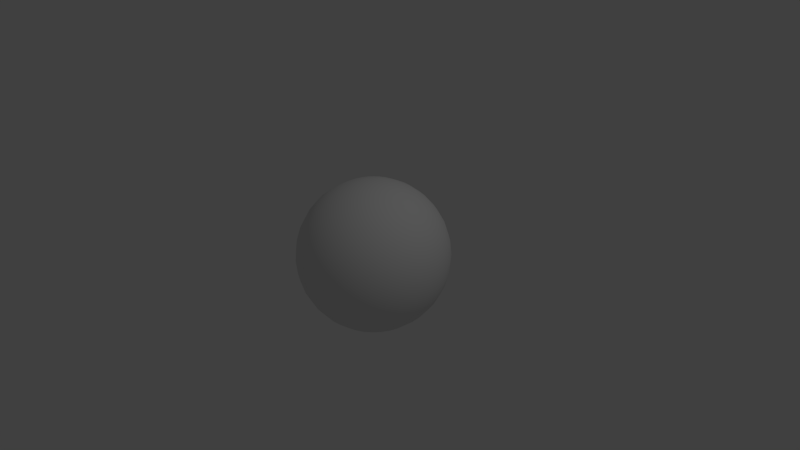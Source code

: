 # Source: mdl_uv_sphere.blend  (saved by Blender 2.69.0; exported with 4.5.12 LTS)
import bpy
from mathutils import Matrix  # noqa: F401  (used for matrix-valued properties, if any)

bpy.ops.wm.read_factory_settings(use_empty=True)
scene = bpy.context.scene
scene.name = 'Scene'

# ---- collections
col_collection_1 = bpy.data.collections.new('Collection 1'); scene.collection.children.link(col_collection_1)

# ---- world
world_world = bpy.data.worlds.new('World'); scene.world = world_world
world_world.color = (0.05088, 0.05088, 0.05088)
world_world.use_sun_shadow = False
world_world.sun_shadow_jitter_overblur = 0.0
world_world.cycles.sampling_method = 'MANUAL'
world_world.cycles.sample_map_resolution = 256

# ---- cameras
cam_camera = bpy.data.cameras.new('Camera')
cam_camera.clip_end = 100.0
cam_camera.lens = 35.0
cam_camera.sensor_width = 32.0
cam_camera.sensor_height = 18.0
cam_camera.ortho_scale = 7.314
cam_camera.dof.focus_distance = 0.0
cam_camera.dof.aperture_fstop = 128.0

# ---- lights
light_lamp = bpy.data.lights.new('Lamp', 'POINT')
light_lamp.transmission_factor = 0.0
light_lamp.cutoff_distance = 30.0
light_lamp.energy = 100.0
light_lamp.shadow_buffer_clip_start = 1.001
light_lamp.shadow_soft_size = 0.1
light_lamp.shadow_maximum_resolution = 0.006
light_lamp.use_absolute_resolution = True
light_lamp.cycles.use_multiple_importance_sampling = False

# ---- meshes
me_sphere = bpy.data.meshes.new('Sphere')
me_sphere.from_pydata([(-0.1951, 0.0, 0.9808), (-0.3827, 0.0, 0.9239), (-0.5556, 0.0, 0.8315), (-0.7071, 0.0, 0.7071), (-0.8315, 0.0, 0.5556), (-0.9239, 0.0, 0.3827), (-0.9808, 0.0, 0.1951), (-1.0, 0.0, 7.55e-08), (-0.9808, 0.0, -0.1951), (-0.9239, 0.0, -0.3827), (-0.8315, 0.0, -0.5556), (-0.7071, 0.0, -0.7071), (-0.5556, 0.0, -0.8315), (-0.3827, 0.0, -0.9239), (-0.1951, 0.0, -0.9808), (-0.1913, 0.03806, 0.9808), (-0.3753, 0.07466, 0.9239), (-0.5449, 0.1084, 0.8315), (-0.6935, 0.1379, 0.7071), (-0.8155, 0.1622, 0.5556), (-0.9061, 0.1802, 0.3827), (-0.9619, 0.1913, 0.1951), (-0.9808, 0.1951, 7.55e-08), (-0.9619, 0.1913, -0.1951), (-0.9061, 0.1802, -0.3827), (-0.8155, 0.1622, -0.5556), (-0.6935, 0.1379, -0.7071), (-0.5449, 0.1084, -0.8315), (-0.3753, 0.07466, -0.9239), (-0.1913, 0.03806, -0.9808), (-0.1802, 0.07466, 0.9808), (-0.3536, 0.1464, 0.9239), (-0.5133, 0.2126, 0.8315), (-0.6533, 0.2706, 0.7071), (-0.7682, 0.3182, 0.5556), (-0.8536, 0.3536, 0.3827), (-0.9061, 0.3753, 0.1951), (-0.9239, 0.3827, 7.55e-08), (-0.9061, 0.3753, -0.1951), (-0.8536, 0.3536, -0.3827), (-0.7682, 0.3182, -0.5556), (-0.6533, 0.2706, -0.7071), (-0.5133, 0.2126, -0.8315), (-0.3536, 0.1464, -0.9239), (-0.1802, 0.07466, -0.9808), (-0.1622, 0.1084, 0.9808), (-0.3182, 0.2126, 0.9239), (-0.4619, 0.3087, 0.8315), (-0.5879, 0.3928, 0.7071), (-0.6913, 0.4619, 0.5556), (-0.7682, 0.5133, 0.3827), (-0.8155, 0.5449, 0.1951), (-0.8315, 0.5556, 7.55e-08), (-0.8155, 0.5449, -0.1951), (-0.7682, 0.5133, -0.3827), (-0.6913, 0.4619, -0.5556), (-0.5879, 0.3928, -0.7071), (-0.4619, 0.3087, -0.8315), (-0.3182, 0.2126, -0.9239), (-0.1622, 0.1084, -0.9808), (-0.1379, 0.1379, 0.9808), (-0.2706, 0.2706, 0.9239), (-0.3928, 0.3928, 0.8315), (-0.5, 0.5, 0.7071), (-0.5879, 0.5879, 0.5556), (-0.6533, 0.6533, 0.3827), (-0.6935, 0.6935, 0.1951), (-0.7071, 0.7071, 7.55e-08), (-0.6935, 0.6935, -0.1951), (-0.6533, 0.6533, -0.3827), (-0.5879, 0.5879, -0.5556), (-0.5, 0.5, -0.7071), (-0.3928, 0.3928, -0.8315), (-0.2706, 0.2706, -0.9239), (-0.1379, 0.1379, -0.9808), (-0.1084, 0.1622, 0.9808), (-0.2126, 0.3182, 0.9239), (-0.3087, 0.4619, 0.8315), (-0.3928, 0.5879, 0.7071), (-0.4619, 0.6913, 0.5556), (-0.5133, 0.7682, 0.3827), (-0.5449, 0.8155, 0.1951), (-0.5556, 0.8315, 7.55e-08), (-0.5449, 0.8155, -0.1951), (-0.5133, 0.7682, -0.3827), (-0.4619, 0.6913, -0.5556), (-0.3928, 0.5879, -0.7071), (-0.3087, 0.4619, -0.8315), (-0.2126, 0.3182, -0.9239), (-0.1084, 0.1622, -0.9808), (-0.07466, 0.1802, 0.9808), (-0.1464, 0.3536, 0.9239), (-0.2126, 0.5133, 0.8315), (-0.2706, 0.6533, 0.7071), (-0.3182, 0.7682, 0.5556), (-0.3536, 0.8536, 0.3827), (-0.3753, 0.9061, 0.1951), (-0.3827, 0.9239, 7.55e-08), (-0.3753, 0.9061, -0.1951), (-0.3536, 0.8536, -0.3827), (-0.3182, 0.7682, -0.5556), (-0.2706, 0.6533, -0.7071), (-0.2126, 0.5133, -0.8315), (-0.1464, 0.3536, -0.9239), (-0.07466, 0.1802, -0.9808), (-0.03806, 0.1913, 0.9808), (-0.07466, 0.3753, 0.9239), (-0.1084, 0.5449, 0.8315), (-0.1379, 0.6935, 0.7071), (-0.1622, 0.8155, 0.5556), (-0.1802, 0.9061, 0.3827), (-0.1913, 0.9619, 0.1951), (-0.1951, 0.9808, 7.55e-08), (-0.1913, 0.9619, -0.1951), (-0.1802, 0.9061, -0.3827), (-0.1622, 0.8155, -0.5556), (-0.1379, 0.6935, -0.7071), (-0.1084, 0.5449, -0.8315), (-0.07466, 0.3753, -0.9239), (-0.03806, 0.1913, -0.9808), (3.266e-07, 0.1951, 0.9808), (3.192e-07, 0.3827, 0.9239), (3.117e-07, 0.5556, 0.8315), (3.192e-07, 0.7071, 0.7071), (3.341e-07, 0.8315, 0.5556), (2.745e-07, 0.9239, 0.3827), (3.937e-07, 0.9808, 0.1951), (3.788e-07, 1.0, 7.55e-08), (3.937e-07, 0.9808, -0.1951), (2.298e-07, 0.9239, -0.3827), (3.341e-07, 0.8315, -0.5556), (3.192e-07, 0.7071, -0.7071), (3.415e-07, 0.5556, -0.8315), (3.043e-07, 0.3827, -0.9239), (3.08e-07, 0.1951, -0.9808), (0.03806, 0.1913, 0.9808), (0.07466, 0.3753, 0.9239), (0.1084, 0.5449, 0.8315), (0.138, 0.6935, 0.7071), (0.1622, 0.8155, 0.5556), (0.1802, 0.9061, 0.3827), (0.1913, 0.9619, 0.1951), (0.1951, 0.9808, 7.55e-08), (0.1913, 0.9619, -0.1951), (0.1802, 0.9061, -0.3827), (0.1622, 0.8155, -0.5556), (0.138, 0.6935, -0.7071), (0.1084, 0.5449, -0.8315), (0.07466, 0.3753, -0.9239), (0.03806, 0.1913, -0.9808), (0.07466, 0.1802, 0.9808), (0.1464, 0.3536, 0.9239), (0.2126, 0.5133, 0.8315), (0.2706, 0.6533, 0.7071), (0.3182, 0.7682, 0.5556), (0.3536, 0.8536, 0.3827), (0.3753, 0.9061, 0.1951), (0.3827, 0.9239, 7.55e-08), (0.3753, 0.9061, -0.1951), (0.3536, 0.8536, -0.3827), (0.3182, 0.7682, -0.5556), (0.2706, 0.6533, -0.7071), (0.2126, 0.5133, -0.8315), (0.1464, 0.3536, -0.9239), (0.07466, 0.1802, -0.9808), (0.1084, 0.1622, 0.9808), (0.2126, 0.3182, 0.9239), (0.3087, 0.4619, 0.8315), (0.3928, 0.5879, 0.7071), (0.4619, 0.6913, 0.5556), (0.5133, 0.7682, 0.3827), (0.5449, 0.8155, 0.1951), (0.5556, 0.8315, 7.55e-08), (0.5449, 0.8155, -0.1951), (0.5133, 0.7682, -0.3827), (0.4619, 0.6913, -0.5556), (0.3928, 0.5879, -0.7071), (0.3087, 0.4619, -0.8315), (0.2126, 0.3182, -0.9239), (0.1084, 0.1622, -0.9808), (0.138, 0.1379, 0.9808), (0.2706, 0.2706, 0.9239), (0.3928, 0.3928, 0.8315), (0.5, 0.5, 0.7071), (0.5879, 0.5879, 0.5556), (0.6533, 0.6533, 0.3827), (0.6935, 0.6935, 0.1951), (0.7071, 0.7071, 7.55e-08), (0.6935, 0.6935, -0.1951), (0.6533, 0.6533, -0.3827), (0.5879, 0.5879, -0.5556), (0.5, 0.5, -0.7071), (0.3928, 0.3928, -0.8315), (0.2706, 0.2706, -0.9239), (0.138, 0.1379, -0.9808), (0.1622, 0.1084, 0.9808), (0.3182, 0.2126, 0.9239), (0.4619, 0.3087, 0.8315), (0.5879, 0.3928, 0.7071), (0.6913, 0.4619, 0.5556), (0.7682, 0.5133, 0.3827), (0.8155, 0.5449, 0.1951), (0.8315, 0.5556, 7.55e-08), (0.8155, 0.5449, -0.1951), (0.7682, 0.5133, -0.3827), (0.6913, 0.4619, -0.5556), (0.5879, 0.3928, -0.7071), (0.4619, 0.3087, -0.8315), (0.3182, 0.2126, -0.9239), (0.1622, 0.1084, -0.9808), (0.1802, 0.07466, 0.9808), (0.3536, 0.1464, 0.9239), (0.5133, 0.2126, 0.8315), (0.6533, 0.2706, 0.7071), (0.7682, 0.3182, 0.5556), (0.8536, 0.3536, 0.3827), (0.9061, 0.3753, 0.1951), (0.9239, 0.3827, 7.55e-08), (0.9061, 0.3753, -0.1951), (0.8536, 0.3536, -0.3827), (0.7682, 0.3182, -0.5556), (0.6533, 0.2706, -0.7071), (0.5133, 0.2126, -0.8315), (0.3536, 0.1464, -0.9239), (0.1802, 0.07466, -0.9808), (0.1913, 0.03806, 0.9808), (0.3753, 0.07466, 0.9239), (0.5449, 0.1084, 0.8315), (0.6935, 0.1379, 0.7071), (0.8155, 0.1622, 0.5556), (0.9061, 0.1802, 0.3827), (0.9619, 0.1913, 0.1951), (0.9808, 0.1951, 7.55e-08), (0.9619, 0.1913, -0.1951), (0.9061, 0.1802, -0.3827), (0.8155, 0.1622, -0.5556), (0.6935, 0.1379, -0.7071), (0.5449, 0.1084, -0.8315), (0.3753, 0.07466, -0.9239), (0.1913, 0.03806, -0.9808), (0.1951, -7.212e-09, 0.9808), (0.3827, 4.122e-08, 0.9239), (0.5556, 2.632e-08, 0.8315), (0.7071, -2.584e-08, 0.7071), (0.8315, -8.544e-08, 0.5556), (0.9239, 6.357e-08, 0.3827), (0.9808, -8.544e-08, 0.1951), (1.0, -1.003e-07, 7.55e-08), (0.9808, -8.544e-08, -0.1951), (0.9239, 6.357e-08, -0.3827), (0.8315, -8.544e-08, -0.5556), (0.7071, -2.584e-08, -0.7071), (0.5556, -1.094e-08, -0.8315), (0.3827, 3.964e-09, -0.9239), (0.1951, 3.964e-09, -0.9808), (0.1913, -0.03806, 0.9808), (0.3753, -0.07466, 0.9239), (0.5449, -0.1084, 0.8315), (0.6935, -0.1379, 0.7071), (0.8155, -0.1622, 0.5556), (0.9061, -0.1802, 0.3827), (0.9619, -0.1913, 0.1951), (0.9808, -0.1951, 7.55e-08), (0.9619, -0.1913, -0.1951), (0.9061, -0.1802, -0.3827), (0.8155, -0.1622, -0.5556), (0.6935, -0.1379, -0.7071), (0.5449, -0.1084, -0.8315), (0.3753, -0.07466, -0.9239), (0.1913, -0.03806, -0.9808), (0.1802, -0.07466, 0.9808), (0.3536, -0.1464, 0.9239), (0.5133, -0.2126, 0.8315), (0.6533, -0.2706, 0.7071), (0.7682, -0.3182, 0.5556), (0.8536, -0.3536, 0.3827), (0.9061, -0.3753, 0.1951), (0.9239, -0.3827, 7.55e-08), (0.9061, -0.3753, -0.1951), (0.8536, -0.3536, -0.3827), (0.7682, -0.3182, -0.5556), (0.6533, -0.2706, -0.7071), (0.5133, -0.2126, -0.8315), (0.3536, -0.1464, -0.9239), (0.1802, -0.07466, -0.9808), (0.1622, -0.1084, 0.9808), (0.3182, -0.2126, 0.9239), (0.4619, -0.3087, 0.8315), (0.5879, -0.3928, 0.7071), (0.6913, -0.4619, 0.5556), (0.7682, -0.5133, 0.3827), (0.8155, -0.5449, 0.1951), (0.8315, -0.5556, 7.55e-08), (0.8155, -0.5449, -0.1951), (0.7682, -0.5133, -0.3827), (0.6913, -0.4619, -0.5556), (0.5879, -0.3928, -0.7071), (0.4619, -0.3087, -0.8315), (0.3182, -0.2126, -0.9239), (0.1622, -0.1084, -0.9808), (0.138, -0.1379, 0.9808), (0.2706, -0.2706, 0.9239), (0.3928, -0.3928, 0.8315), (0.5, -0.5, 0.7071), (0.5879, -0.5879, 0.5556), (0.6533, -0.6533, 0.3827), (0.6935, -0.6935, 0.1951), (0.7071, -0.7071, 7.55e-08), (0.6935, -0.6935, -0.1951), (0.6533, -0.6533, -0.3827), (0.5879, -0.5879, -0.5556), (0.5, -0.5, -0.7071), (0.3928, -0.3928, -0.8315), (0.2706, -0.2706, -0.9239), (0.1379, -0.1379, -0.9808), (0.1084, -0.1622, 0.9808), (0.2126, -0.3182, 0.9239), (0.3087, -0.4619, 0.8315), (0.3928, -0.5879, 0.7071), (0.4619, -0.6913, 0.5556), (0.5133, -0.7682, 0.3827), (0.5449, -0.8155, 0.1951), (0.5556, -0.8315, 7.55e-08), (0.5449, -0.8155, -0.1951), (0.5133, -0.7682, -0.3827), (0.4619, -0.6913, -0.5556), (0.3928, -0.5879, -0.7071), (0.3087, -0.4619, -0.8315), (0.2126, -0.3182, -0.9239), (0.1084, -0.1622, -0.9808), (3.258e-07, 0.0, -1.0), (0.07466, -0.1802, 0.9808), (0.1464, -0.3536, 0.9239), (0.2126, -0.5133, 0.8315), (0.2706, -0.6533, 0.7071), (0.3182, -0.7682, 0.5556), (0.3536, -0.8536, 0.3827), (0.3753, -0.9061, 0.1951), (0.3827, -0.9239, 7.55e-08), (0.3753, -0.9061, -0.1951), (0.3536, -0.8536, -0.3827), (0.3182, -0.7682, -0.5556), (0.2706, -0.6533, -0.7071), (0.2126, -0.5133, -0.8315), (0.1464, -0.3536, -0.9239), (0.07466, -0.1802, -0.9808), (0.03806, -0.1913, 0.9808), (0.07466, -0.3753, 0.9239), (0.1084, -0.5449, 0.8315), (0.1379, -0.6935, 0.7071), (0.1622, -0.8155, 0.5556), (0.1802, -0.9061, 0.3827), (0.1913, -0.9619, 0.1951), (0.1951, -0.9808, 7.55e-08), (0.1913, -0.9619, -0.1951), (0.1802, -0.9061, -0.3827), (0.1622, -0.8155, -0.5556), (0.1379, -0.6935, -0.7071), (0.1084, -0.5449, -0.8315), (0.07466, -0.3753, -0.9239), (0.03806, -0.1913, -0.9808), (3.117e-07, -0.1951, 0.9808), (2.819e-07, -0.3827, 0.9239), (2.819e-07, -0.5556, 0.8315), (1.851e-07, -0.7071, 0.7071), (1.404e-07, -0.8315, 0.5556), (3.192e-07, -0.9239, 0.3827), (9.567e-08, -0.9808, 0.1951), (1.404e-07, -1.0, 7.55e-08), (9.567e-08, -0.9808, -0.1951), (3.192e-07, -0.9239, -0.3827), (1.404e-07, -0.8315, -0.5556), (1.851e-07, -0.7071, -0.7071), (2.596e-07, -0.5556, -0.8315), (2.521e-07, -0.3827, -0.9239), (3.155e-07, -0.1951, -0.9808), (-0.03806, -0.1913, 0.9808), (-0.07466, -0.3753, 0.9239), (-0.1084, -0.5449, 0.8315), (-0.1379, -0.6935, 0.7071), (-0.1622, -0.8155, 0.5556), (-0.1802, -0.9061, 0.3827), (-0.1913, -0.9619, 0.1951), (-0.1951, -0.9808, 7.55e-08), (-0.1913, -0.9619, -0.1951), (-0.1802, -0.9061, -0.3827), (-0.1622, -0.8155, -0.5556), (-0.1379, -0.6935, -0.7071), (-0.1084, -0.5449, -0.8315), (-0.07466, -0.3753, -0.9239), (-0.03806, -0.1913, -0.9808), (-0.07466, -0.1802, 0.9808), (-0.1464, -0.3536, 0.9239), (-0.2126, -0.5133, 0.8315), (-0.2706, -0.6533, 0.7071), (-0.3182, -0.7682, 0.5556), (-0.3536, -0.8536, 0.3827), (-0.3753, -0.9061, 0.1951), (-0.3827, -0.9239, 7.55e-08), (-0.3753, -0.9061, -0.1951), (-0.3536, -0.8536, -0.3827), (-0.3182, -0.7682, -0.5556), (-0.2706, -0.6533, -0.7071), (-0.2126, -0.5133, -0.8315), (-0.1464, -0.3536, -0.9239), (-0.07466, -0.1802, -0.9808), (-0.1084, -0.1622, 0.9808), (-0.2126, -0.3182, 0.9239), (-0.3087, -0.4619, 0.8315), (-0.3928, -0.5879, 0.7071), (-0.4619, -0.6913, 0.5556), (-0.5133, -0.7682, 0.3827), (-0.5449, -0.8155, 0.1951), (-0.5556, -0.8315, 7.55e-08), (-0.5449, -0.8155, -0.1951), (-0.5133, -0.7682, -0.3827), (-0.4619, -0.6913, -0.5556), (-0.3928, -0.5879, -0.7071), (-0.3087, -0.4619, -0.8315), (-0.2126, -0.3182, -0.9239), (-0.1084, -0.1622, -0.9808), (-0.1379, -0.1379, 0.9808), (-0.2706, -0.2706, 0.9239), (-0.3928, -0.3928, 0.8315), (-0.5, -0.5, 0.7071), (-0.5879, -0.5879, 0.5556), (-0.6533, -0.6533, 0.3827), (-0.6935, -0.6935, 0.1951), (-0.7071, -0.7071, 7.55e-08), (-0.6935, -0.6935, -0.1951), (-0.6533, -0.6533, -0.3827), (-0.5879, -0.5879, -0.5556), (-0.5, -0.5, -0.7071), (-0.3928, -0.3928, -0.8315), (-0.2706, -0.2706, -0.9239), (-0.1379, -0.1379, -0.9808), (-0.1622, -0.1084, 0.9808), (-0.3182, -0.2126, 0.9239), (-0.4619, -0.3087, 0.8315), (-0.5879, -0.3928, 0.7071), (-0.6913, -0.4619, 0.5556), (-0.7682, -0.5133, 0.3827), (-0.8155, -0.5449, 0.1951), (-0.8315, -0.5556, 7.55e-08), (-0.8155, -0.5449, -0.1951), (-0.7682, -0.5133, -0.3827), (-0.6913, -0.4619, -0.5556), (-0.5879, -0.3928, -0.7071), (-0.4619, -0.3087, -0.8315), (-0.3182, -0.2126, -0.9239), (-0.1622, -0.1084, -0.9808), (2.48e-08, -1.247e-07, 1.0), (-0.1802, -0.07466, 0.9808), (-0.3536, -0.1464, 0.9239), (-0.5133, -0.2126, 0.8315), (-0.6533, -0.2706, 0.7071), (-0.7682, -0.3182, 0.5556), (-0.8536, -0.3536, 0.3827), (-0.9061, -0.3753, 0.1951), (-0.9239, -0.3827, 7.55e-08), (-0.9061, -0.3753, -0.1951), (-0.8536, -0.3536, -0.3827), (-0.7682, -0.3182, -0.5556), (-0.6533, -0.2706, -0.7071), (-0.5133, -0.2126, -0.8315), (-0.3536, -0.1464, -0.9239), (-0.1802, -0.07466, -0.9808), (-0.1913, -0.03806, 0.9808), (-0.3753, -0.07466, 0.9239), (-0.5449, -0.1084, 0.8315), (-0.6935, -0.1379, 0.7071), (-0.8155, -0.1622, 0.5556), (-0.9061, -0.1802, 0.3827), (-0.9619, -0.1913, 0.1951), (-0.9808, -0.1951, 7.55e-08), (-0.9619, -0.1913, -0.1951), (-0.9061, -0.1802, -0.3827), (-0.8155, -0.1622, -0.5556), (-0.6935, -0.1379, -0.7071), (-0.5449, -0.1084, -0.8315), (-0.3753, -0.07466, -0.9239), (-0.1913, -0.03806, -0.9808)], [], [(10, 9, 25), (8, 7, 23), (6, 5, 21), (4, 3, 18), (2, 1, 16), (13, 12, 27), (11, 10, 25), (9, 8, 23), (7, 6, 21), (5, 4, 20), (3, 2, 18), (14, 13, 28), (1, 0, 16), (12, 11, 26), (20, 19, 35), (18, 17, 32), (29, 28, 43), (16, 15, 30), (27, 26, 41), (25, 24, 39), (23, 22, 37), (21, 20, 35), (19, 18, 33), (17, 16, 31), (28, 27, 42), (26, 25, 40), (24, 23, 38), (22, 21, 36), (35, 34, 50), (33, 32, 47), (44, 43, 59), (31, 30, 45), (42, 41, 56), (40, 39, 54), (38, 37, 52), (36, 35, 50), (34, 33, 49), (32, 31, 46), (43, 42, 57), (41, 40, 55), (39, 38, 53), (37, 36, 51), (50, 49, 65), (48, 47, 62), (59, 58, 73), (46, 45, 61), (57, 56, 71), (55, 54, 69), (53, 52, 68), (51, 50, 65), (49, 48, 63), (47, 46, 62), (58, 57, 72), (56, 55, 70), (54, 53, 69), (52, 51, 66), (65, 64, 80), (63, 62, 77), (74, 73, 88), (61, 60, 75), (72, 71, 86), (70, 69, 84), (68, 67, 83), (66, 65, 80), (64, 63, 78), (62, 61, 77), (73, 72, 87), (71, 70, 85), (69, 68, 84), (67, 66, 81), (80, 79, 95), (78, 77, 92), (89, 88, 103), (76, 75, 91), (87, 86, 101), (85, 84, 99), (83, 82, 98), (81, 80, 95), (79, 78, 93), (77, 76, 92), (88, 87, 102), (86, 85, 100), (84, 83, 99), (82, 81, 96), (95, 94, 110), (93, 92, 108), (104, 103, 118), (91, 90, 106), (102, 101, 117), (100, 99, 114), (98, 97, 112), (96, 95, 110), (94, 93, 108), (92, 91, 107), (103, 102, 118), (101, 100, 115), (99, 98, 114), (97, 96, 112), (110, 109, 125), (108, 107, 123), (119, 118, 133), (106, 105, 120), (117, 116, 131), (115, 114, 129), (113, 112, 127), (111, 110, 125), (109, 108, 123), (107, 106, 122), (118, 117, 133), (116, 115, 130), (114, 113, 129), (112, 111, 127), (125, 124, 140), (123, 122, 137), (134, 133, 148), (121, 120, 136), (132, 131, 146), (130, 129, 144), (128, 127, 142), (126, 125, 140), (124, 123, 138), (122, 121, 137), (133, 132, 148), (131, 130, 145), (129, 128, 144), (127, 126, 141), (140, 139, 155), (138, 137, 153), (149, 148, 163), (136, 135, 151), (147, 146, 161), (145, 144, 159), (143, 142, 158), (141, 140, 155), (139, 138, 154), (137, 136, 152), (148, 147, 162), (146, 145, 161), (144, 143, 159), (142, 141, 157), (155, 154, 170), (153, 152, 168), (164, 163, 178), (151, 150, 166), (162, 161, 176), (160, 159, 174), (158, 157, 172), (156, 155, 170), (154, 153, 168), (152, 151, 166), (163, 162, 177), (161, 160, 176), (159, 158, 174), (157, 156, 171), (170, 169, 185), (168, 167, 183), (179, 178, 193), (166, 165, 181), (177, 176, 191), (175, 174, 189), (173, 172, 187), (171, 170, 185), (169, 168, 183), (167, 166, 182), (178, 177, 192), (176, 175, 191), (174, 173, 189), (172, 171, 186), (185, 184, 200), (183, 182, 197), (194, 193, 208), (181, 180, 196), (192, 191, 206), (190, 189, 204), (188, 187, 202), (186, 185, 200), (184, 183, 198), (182, 181, 197), (193, 192, 207), (191, 190, 205), (189, 188, 204), (187, 186, 201), (200, 199, 215), (198, 197, 213), (209, 208, 223), (196, 195, 211), (207, 206, 221), (205, 204, 219), (203, 202, 218), (201, 200, 215), (199, 198, 214), (197, 196, 211), (208, 207, 222), (206, 205, 220), (204, 203, 219), (202, 201, 216), (215, 214, 230), (213, 212, 227), (224, 223, 239), (211, 210, 225), (222, 221, 236), (220, 219, 234), (218, 217, 232), (216, 215, 230), (214, 213, 228), (212, 211, 226), (223, 222, 237), (221, 220, 235), (219, 218, 234), (217, 216, 231), (230, 229, 245), (228, 227, 242), (239, 238, 253), (226, 225, 241), (237, 236, 251), (235, 234, 249), (233, 232, 247), (231, 230, 245), (229, 228, 243), (227, 226, 241), (238, 237, 252), (236, 235, 250), (234, 233, 249), (232, 231, 246), (245, 244, 260), (243, 242, 257), (254, 253, 268), (241, 240, 256), (252, 251, 267), (250, 249, 264), (248, 247, 263), (246, 245, 260), (244, 243, 258), (242, 241, 257), (253, 252, 267), (251, 250, 266), (249, 248, 264), (247, 246, 261), (260, 259, 275), (258, 257, 272), (269, 268, 283), (256, 255, 271), (267, 266, 281), (265, 264, 279), (263, 262, 278), (261, 260, 275), (259, 258, 273), (257, 256, 272), (268, 267, 282), (266, 265, 281), (264, 263, 279), (262, 261, 277), (275, 274, 290), (273, 272, 287), (284, 283, 298), (271, 270, 286), (282, 281, 297), (280, 279, 294), (278, 277, 293), (276, 275, 290), (274, 273, 288), (272, 271, 286), (283, 282, 297), (281, 280, 296), (279, 278, 294), (277, 276, 292), (290, 289, 305), (288, 287, 302), (299, 298, 313), (286, 285, 300), (297, 296, 311), (295, 294, 309), (293, 292, 307), (291, 290, 305), (289, 288, 303), (287, 286, 302), (298, 297, 312), (296, 295, 311), (294, 293, 309), (292, 291, 306), (305, 304, 320), (303, 302, 317), (314, 313, 329), (301, 300, 316), (312, 311, 326), (310, 309, 324), (308, 307, 322), (306, 305, 320), (304, 303, 318), (302, 301, 317), (313, 312, 327), (311, 310, 326), (309, 308, 324), (307, 306, 321), (320, 319, 336), (318, 317, 333), (329, 328, 344), (316, 315, 331), (327, 326, 342), (325, 324, 340), (323, 322, 338), (321, 320, 336), (319, 318, 334), (317, 316, 333), (328, 327, 343), (326, 325, 342), (324, 323, 340), (322, 321, 338), (336, 335, 351), (334, 333, 348), (345, 344, 360), (332, 331, 347), (343, 342, 358), (341, 340, 355), (339, 338, 353), (337, 336, 351), (335, 334, 349), (333, 332, 348), (344, 343, 358), (342, 341, 357), (340, 339, 355), (338, 337, 353), (351, 350, 366), (349, 348, 363), (360, 359, 374), (347, 346, 361), (358, 357, 373), (356, 355, 370), (354, 353, 368), (352, 351, 366), (350, 349, 364), (348, 347, 363), (359, 358, 373), (357, 356, 371), (355, 354, 370), (353, 352, 368), (366, 365, 381), (364, 363, 378), (375, 374, 390), (362, 361, 376), (373, 372, 388), (371, 370, 385), (369, 368, 383), (367, 366, 381), (365, 364, 379), (363, 362, 378), (374, 373, 388), (372, 371, 386), (370, 369, 385), (368, 367, 383), (381, 380, 396), (379, 378, 394), (390, 389, 404), (377, 376, 391), (388, 387, 402), (386, 385, 400), (384, 383, 398), (382, 381, 396), (380, 379, 394), (378, 377, 393), (389, 388, 403), (387, 386, 401), (385, 384, 400), (383, 382, 398), (396, 395, 411), (394, 393, 409), (405, 404, 420), (392, 391, 406), (403, 402, 418), (401, 400, 415), (399, 398, 413), (397, 396, 411), (395, 394, 409), (393, 392, 407), (404, 403, 418), (402, 401, 417), (400, 399, 415), (398, 397, 412), (411, 410, 426), (409, 408, 423), (420, 419, 434), (407, 406, 421), (418, 417, 433), (416, 415, 430), (414, 413, 428), (412, 411, 426), (410, 409, 424), (408, 407, 422), (419, 418, 433), (417, 416, 432), (415, 414, 430), (413, 412, 428), (426, 425, 441), (424, 423, 438), (435, 434, 449), (422, 421, 437), (433, 432, 447), (431, 430, 445), (429, 428, 443), (427, 426, 441), (425, 424, 439), (423, 422, 438), (434, 433, 448), (432, 431, 447), (430, 429, 445), (428, 427, 442), (441, 440, 457), (439, 438, 454), (450, 449, 466), (437, 436, 452), (448, 447, 463), (446, 445, 461), (444, 443, 459), (442, 441, 457), (440, 439, 455), (438, 437, 454), (449, 448, 464), (447, 446, 463), (445, 444, 461), (443, 442, 459), (457, 456, 472), (455, 454, 469), (466, 465, 480), (453, 452, 468), (464, 463, 478), (462, 461, 476), (460, 459, 474), (458, 457, 472), (456, 455, 470), (454, 453, 468), (465, 464, 479), (463, 462, 478), (461, 460, 476), (459, 458, 473), (330, 14, 29), (0, 451, 15), (330, 29, 44), (15, 451, 30), (330, 44, 59), (30, 451, 45), (330, 59, 74), (45, 451, 60), (330, 74, 89), (60, 451, 75), (330, 89, 104), (75, 451, 90), (330, 104, 119), (90, 451, 105), (330, 119, 134), (105, 451, 120), (330, 134, 149), (120, 451, 135), (330, 149, 164), (135, 451, 150), (330, 164, 179), (150, 451, 165), (330, 179, 194), (165, 451, 180), (330, 194, 209), (180, 451, 195), (330, 209, 224), (195, 451, 210), (330, 224, 239), (210, 451, 225), (330, 239, 254), (225, 451, 240), (330, 254, 269), (240, 451, 255), (330, 269, 284), (255, 451, 270), (330, 284, 299), (270, 451, 285), (330, 299, 314), (285, 451, 300), (330, 314, 329), (300, 451, 315), (330, 329, 345), (315, 451, 331), (330, 345, 360), (331, 451, 346), (330, 360, 375), (346, 451, 361), (330, 375, 390), (361, 451, 376), (330, 390, 405), (376, 451, 391), (330, 405, 420), (391, 451, 406), (330, 420, 435), (406, 451, 421), (330, 435, 450), (421, 451, 436), (330, 450, 466), (436, 451, 452), (330, 466, 481), (452, 451, 467), (472, 471, 4), (470, 469, 2), (481, 480, 14), (468, 467, 0), (479, 478, 12), (477, 476, 10), (475, 474, 7), (473, 472, 5), (471, 470, 3), (330, 481, 14), (469, 468, 1), (480, 479, 13), (467, 451, 0), (478, 477, 11), (476, 475, 9), (474, 473, 6), (165, 180, 181), (106, 121, 122), (94, 109, 110), (19, 4, 18), (17, 2, 16), (28, 13, 27), (26, 11, 25), (24, 9, 23), (22, 7, 21), (261, 276, 277), (167, 182, 183), (29, 14, 28), (33, 48, 49), (27, 12, 26), (180, 195, 196), (33, 18, 32), (44, 29, 43), (31, 16, 30), (42, 27, 41), (40, 25, 39), (38, 23, 37), (36, 21, 35), (34, 19, 33), (32, 17, 31), (43, 28, 42), (41, 26, 40), (39, 24, 38), (37, 22, 36), (316, 332, 333), (48, 33, 47), (270, 285, 286), (46, 31, 45), (57, 42, 56), (55, 40, 54), (53, 38, 52), (51, 36, 50), (142, 157, 158), (47, 32, 46), (58, 43, 57), (56, 41, 55), (54, 39, 53), (52, 37, 51), (250, 265, 266), (63, 48, 62), (74, 59, 73), (276, 291, 292), (72, 57, 71), (70, 55, 69), (2, 17, 18), (66, 51, 65), (64, 49, 63), (135, 150, 151), (73, 58, 72), (71, 56, 70), (402, 417, 418), (67, 52, 66), (247, 262, 263), (78, 63, 77), (89, 74, 88), (76, 61, 75), (87, 72, 86), (85, 70, 84), (197, 212, 213), (81, 66, 80), (79, 64, 78), (281, 296, 297), (88, 73, 87), (86, 71, 85), (141, 156, 157), (82, 67, 81), (139, 154, 155), (93, 78, 92), (104, 89, 103), (301, 316, 317), (102, 87, 101), (100, 85, 99), (34, 49, 50), (96, 81, 95), (94, 79, 93), (332, 347, 348), (103, 88, 102), (101, 86, 100), (83, 98, 99), (97, 82, 96), (446, 462, 463), (145, 160, 161), (119, 104, 118), (256, 271, 272), (416, 431, 432), (115, 100, 114), (113, 98, 112), (111, 96, 110), (109, 94, 108), (421, 436, 437), (393, 408, 409), (116, 101, 115), (98, 113, 114), (7, 22, 23), (462, 477, 478), (4, 19, 20), (134, 119, 133), (121, 106, 120), (132, 117, 131), (130, 115, 129), (128, 113, 127), (126, 111, 125), (124, 109, 123), (241, 256, 257), (111, 126, 127), (131, 116, 130), (113, 128, 129), (64, 79, 80), (295, 310, 311), (138, 123, 137), (149, 134, 148), (344, 359, 360), (147, 132, 146), (145, 130, 144), (143, 128, 142), (141, 126, 140), (139, 124, 138), (132, 147, 148), (61, 76, 77), (146, 131, 145), (128, 143, 144), (142, 127, 141), (280, 295, 296), (82, 97, 98), (164, 149, 163), (181, 196, 197), (162, 147, 161), (160, 145, 159), (91, 106, 107), (156, 141, 155), (102, 117, 118), (321, 337, 338), (163, 148, 162), (362, 377, 378), (143, 158, 159), (367, 382, 383), (154, 169, 170), (0, 15, 16), (179, 164, 178), (90, 105, 106), (177, 162, 176), (175, 160, 174), (173, 158, 172), (171, 156, 170), (169, 154, 168), (167, 152, 166), (178, 163, 177), (79, 94, 95), (158, 173, 174), (172, 157, 171), (169, 184, 185), (240, 255, 256), (194, 179, 193), (195, 210, 211), (192, 177, 191), (190, 175, 189), (188, 173, 187), (186, 171, 185), (184, 169, 183), (404, 419, 420), (193, 178, 192), (152, 167, 168), (173, 188, 189), (187, 172, 186), (184, 199, 200), (198, 183, 197), (209, 194, 208), (422, 437, 438), (207, 192, 206), (205, 190, 204), (203, 188, 202), (201, 186, 200), (199, 184, 198), (138, 153, 154), (208, 193, 207), (206, 191, 205), (188, 203, 204), (202, 187, 201), (199, 214, 215), (251, 266, 267), (224, 209, 223), (286, 301, 302), (222, 207, 221), (220, 205, 219), (262, 277, 278), (216, 201, 215), (9, 24, 25), (212, 197, 211), (223, 208, 222), (221, 206, 220), (203, 218, 219), (217, 202, 216), (214, 229, 230), (228, 213, 227), (331, 346, 347), (226, 211, 225), (237, 222, 236), (235, 220, 234), (233, 218, 232), (231, 216, 230), (229, 214, 228), (227, 212, 226), (238, 223, 237), (236, 221, 235), (218, 233, 234), (232, 217, 231), (229, 244, 245), (243, 228, 242), (254, 239, 253), (96, 111, 112), (252, 237, 251), (250, 235, 249), (248, 233, 247), (246, 231, 245), (244, 229, 243), (242, 227, 241), (253, 238, 252), (251, 236, 250), (233, 248, 249), (247, 232, 246), (244, 259, 260), (258, 243, 257), (269, 254, 268), (46, 61, 62), (225, 240, 241), (265, 250, 264), (67, 82, 83), (261, 246, 260), (259, 244, 258), (442, 458, 459), (268, 253, 267), (124, 139, 140), (248, 263, 264), (262, 247, 261), (259, 274, 275), (273, 258, 272), (284, 269, 283), (382, 397, 398), (282, 267, 281), (280, 265, 279), (49, 64, 65), (276, 261, 275), (274, 259, 273), (117, 132, 133), (283, 268, 282), (325, 341, 342), (263, 278, 279), (265, 280, 281), (274, 289, 290), (288, 273, 287), (299, 284, 298), (313, 328, 329), (342, 357, 358), (295, 280, 294), (45, 60, 61), (291, 276, 290), (289, 274, 288), (287, 272, 286), (298, 283, 297), (53, 68, 69), (278, 293, 294), (52, 67, 68), (289, 304, 305), (303, 288, 302), (314, 299, 313), (301, 286, 300), (312, 297, 311), (310, 295, 309), (308, 293, 307), (306, 291, 305), (304, 289, 303), (121, 136, 137), (313, 298, 312), (107, 122, 123), (293, 308, 309), (307, 292, 306), (304, 319, 320), (318, 303, 317), (300, 315, 316), (120, 135, 136), (327, 312, 326), (325, 310, 324), (323, 308, 322), (321, 306, 320), (319, 304, 318), (166, 181, 182), (328, 313, 327), (352, 367, 368), (308, 323, 324), (322, 307, 321), (319, 335, 336), (334, 318, 333), (345, 329, 344), (332, 316, 331), (343, 327, 342), (341, 325, 340), (339, 323, 338), (337, 321, 336), (335, 319, 334), (310, 325, 326), (344, 328, 343), (137, 152, 153), (323, 339, 340), (75, 90, 91), (335, 350, 351), (349, 334, 348), (223, 238, 239), (374, 389, 390), (150, 165, 166), (356, 341, 355), (354, 339, 353), (352, 337, 351), (350, 335, 349), (136, 151, 152), (359, 344, 358), (175, 190, 191), (339, 354, 355), (68, 83, 84), (350, 365, 366), (364, 349, 363), (375, 360, 374), (362, 347, 361), (341, 356, 357), (371, 356, 370), (369, 354, 368), (367, 352, 366), (365, 350, 364), (76, 91, 92), (374, 359, 373), (372, 357, 371), (354, 369, 370), (337, 352, 353), (365, 380, 381), (379, 364, 378), (452, 467, 468), (377, 362, 376), (101, 116, 117), (386, 371, 385), (384, 369, 383), (382, 367, 381), (380, 365, 379), (357, 372, 373), (389, 374, 388), (387, 372, 386), (369, 384, 385), (372, 387, 388), (380, 395, 396), (437, 453, 454), (405, 390, 404), (392, 377, 391), (403, 388, 402), (401, 386, 400), (399, 384, 398), (397, 382, 396), (395, 380, 394), (347, 362, 363), (404, 389, 403), (402, 387, 401), (384, 399, 400), (378, 393, 394), (395, 410, 411), (92, 107, 108), (401, 416, 417), (407, 392, 406), (5, 20, 21), (416, 401, 415), (414, 399, 413), (412, 397, 411), (410, 395, 409), (408, 393, 407), (419, 404, 418), (277, 292, 293), (399, 414, 415), (413, 398, 412), (410, 425, 426), (424, 409, 423), (435, 420, 434), (422, 407, 421), (255, 270, 271), (431, 416, 430), (429, 414, 428), (427, 412, 426), (425, 410, 424), (423, 408, 422), (434, 419, 433), (431, 446, 447), (414, 429, 430), (417, 432, 433), (425, 440, 441), (439, 424, 438), (450, 435, 449), (449, 465, 466), (448, 433, 447), (446, 431, 445), (444, 429, 443), (442, 427, 441), (440, 425, 439), (412, 427, 428), (449, 434, 448), (109, 124, 125), (429, 444, 445), (443, 428, 442), (440, 456, 457), (455, 439, 454), (43, 58, 59), (453, 437, 452), (464, 448, 463), (462, 446, 461), (460, 444, 459), (458, 442, 457), (456, 440, 455), (377, 392, 393), (465, 449, 464), (202, 217, 218), (444, 460, 461), (19, 34, 35), (456, 471, 472), (470, 455, 469), (481, 466, 480), (479, 464, 478), (477, 462, 476), (475, 460, 474), (473, 458, 472), (471, 456, 470), (469, 454, 468), (480, 465, 479), (198, 213, 214), (460, 475, 476), (474, 459, 473), (5, 472, 4), (3, 470, 2), (480, 13, 14), (1, 468, 0), (478, 11, 12), (476, 9, 10), (8, 475, 7), (6, 473, 5), (4, 471, 3), (2, 469, 1), (479, 12, 13), (477, 10, 11), (475, 8, 9), (7, 474, 6), (160, 175, 176)])
me_sphere.polygons.foreach_set('use_smooth', [True] * 960)
_uv = me_sphere.uv_layers.new(name='UVMap')
_uv.uv.foreach_set('vector', [0.05489, 0.4478, 0.06099, 0.5091, 0.02894, 0.4559, 0.06716, 0.5704, 0.07389, 0.6316, 0.03602, 0.5801, 0.08187, 0.6925, 0.09231, 0.753, 0.04478, 0.7041, 0.1078, 0.8124, 0.135, 0.8694, 0.08065, 0.8875, 0.196, 0.9185, 0.3339, 0.9373, 0.3565, 0.9601, 0.03134, 0.2649, 0.04087, 0.3256, 0.02099, 0.3317, 0.04839, 0.3866, 0.05489, 0.4478, 0.02894, 0.4559, 0.06099, 0.5091, 0.06716, 0.5704, 0.03602, 0.5801, 0.07389, 0.6316, 0.08187, 0.6925, 0.04478, 0.7041, 0.09231, 0.753, 0.1078, 0.8124, 0.05122, 0.7659, 0.135, 0.8694, 0.196, 0.9185, 0.08065, 0.8875, 0.01778, 0.2051, 0.03134, 0.2649, 0.01564, 0.2698, 0.3339, 0.9373, 0.4485, 0.9055, 0.3565, 0.9601, 0.04087, 0.3256, 0.04839, 0.3866, 0.02523, 0.3938, 0.05122, 0.7659, 0.06122, 0.8272, 0.007907, 0.7718, 0.08065, 0.8875, 0.1382, 0.9432, 0.03418, 0.9587, 1.0, 0.2082, 1.0, 0.2698, 0.9998, 0.272, 0.3565, 0.9601, 0.4666, 0.9121, 0.4886, 0.9152, 0.02099, 0.3317, 0.02523, 0.3938, 0.001965, 0.397, 0.02894, 0.4559, 0.03244, 0.518, 0.003585, 0.5219, 0.03602, 0.5801, 0.03999, 0.6421, 0.005301, 0.6469, 0.04478, 0.7041, 0.05122, 0.7659, 0.007907, 0.7718, 0.06122, 0.8272, 0.08065, 0.8875, 0.01522, 0.8966, 0.1382, 0.9432, 0.3565, 0.9601, 0.4477, 0.9766, 1.0, 0.2698, 1.0, 0.3317, 1.0, 0.3345, 0.02523, 0.3938, 0.02894, 0.4559, 0.002796, 0.4595, 0.03244, 0.518, 0.03602, 0.5801, 0.004397, 0.5844, 0.03999, 0.6421, 0.04478, 0.7041, 0.006404, 0.7094, 1.0, 0.7718, 1.0, 0.8343, 0.964, 0.7702, 1.0, 0.8966, 1.0, 0.9587, 0.905, 0.9539, 0.9981, 0.2096, 0.9998, 0.272, 0.9882, 0.2092, 0.4477, 0.9766, 0.4886, 0.9152, 0.5116, 0.9143, 1.0, 0.3345, 1.0, 0.397, 0.9787, 0.3961, 1.0, 0.4595, 1.0, 0.5219, 0.9747, 0.5209, 1.0, 0.5844, 1.0, 0.6469, 0.9704, 0.6456, 1.0, 0.7094, 1.0, 0.7718, 0.964, 0.7702, 1.0, 0.8343, 1.0, 0.8966, 0.9582, 0.8323, 1.0, 0.9587, 0.4477, 0.9766, 0.5959, 0.9712, 0.9998, 0.272, 1.0, 0.3345, 0.981, 0.3338, 1.0, 0.397, 1.0, 0.4595, 0.9766, 0.4585, 1.0, 0.5219, 1.0, 0.5844, 0.9727, 0.5832, 1.0, 0.6469, 1.0, 0.7094, 0.9677, 0.7079, 0.964, 0.7702, 0.9582, 0.8323, 0.9215, 0.7612, 0.9465, 0.8941, 0.905, 0.9539, 0.8238, 0.9333, 0.9882, 0.2092, 0.984, 0.2714, 0.9682, 0.2681, 0.5959, 0.9712, 0.5116, 0.9143, 0.6478, 0.9507, 0.981, 0.3338, 0.9787, 0.3961, 0.9554, 0.3912, 0.9766, 0.4585, 0.9747, 0.5209, 0.9459, 0.5148, 0.9727, 0.5832, 0.9704, 0.6456, 0.9412, 0.5766, 0.9677, 0.7079, 0.964, 0.7702, 0.9215, 0.7612, 0.9582, 0.8323, 0.9465, 0.8941, 0.8853, 0.8807, 0.905, 0.9539, 0.5959, 0.9712, 0.8238, 0.9333, 0.984, 0.2714, 0.981, 0.3338, 0.9611, 0.3295, 0.9787, 0.3961, 0.9766, 0.4585, 0.9505, 0.453, 0.9747, 0.5209, 0.9727, 0.5832, 0.9459, 0.5148, 0.9704, 0.6456, 0.9677, 0.7079, 0.9298, 0.6999, 0.9215, 0.7612, 0.9089, 0.8218, 0.8817, 0.7457, 0.8853, 0.8807, 0.8238, 0.9333, 0.7773, 0.907, 0.9783, 0.2071, 0.9682, 0.2681, 0.9526, 0.262, 0.6478, 0.9507, 0.5322, 0.9096, 0.5482, 0.9018, 0.9611, 0.3295, 0.9554, 0.3912, 0.9324, 0.3824, 0.9505, 0.453, 0.9459, 0.5148, 0.9175, 0.504, 0.9412, 0.5766, 0.936, 0.6383, 0.9104, 0.5648, 0.9298, 0.6999, 0.9215, 0.7612, 0.8817, 0.7457, 0.9089, 0.8218, 0.8853, 0.8807, 0.8359, 0.8598, 0.8238, 0.9333, 0.6478, 0.9507, 0.7773, 0.907, 0.9682, 0.2681, 0.9611, 0.3295, 0.9413, 0.3219, 0.9554, 0.3912, 0.9505, 0.453, 0.9247, 0.4431, 0.9459, 0.5148, 0.9412, 0.5766, 0.9175, 0.504, 0.936, 0.6383, 0.9298, 0.6999, 0.8934, 0.6859, 0.8817, 0.7457, 0.8646, 0.8042, 0.8451, 0.7252, 0.8359, 0.8598, 0.7773, 0.907, 0.7453, 0.8793, 0.9687, 0.2033, 0.9526, 0.262, 0.9372, 0.2534, 0.659, 0.9272, 0.5482, 0.9018, 0.6576, 0.9033, 0.9413, 0.3219, 0.9324, 0.3824, 0.9095, 0.3698, 0.9247, 0.4431, 0.9175, 0.504, 0.8897, 0.4888, 0.9104, 0.5648, 0.9026, 0.6255, 0.8803, 0.5485, 0.8934, 0.6859, 0.8817, 0.7457, 0.8451, 0.7252, 0.8646, 0.8042, 0.8359, 0.8598, 0.7964, 0.8347, 0.7773, 0.907, 0.659, 0.9272, 0.7453, 0.8793, 0.9526, 0.262, 0.9413, 0.3219, 0.9216, 0.311, 0.9324, 0.3824, 0.9247, 0.4431, 0.8992, 0.4292, 0.9175, 0.504, 0.9104, 0.5648, 0.8897, 0.4888, 0.9026, 0.6255, 0.8934, 0.6859, 0.8591, 0.667, 0.8451, 0.7252, 0.8259, 0.7817, 0.8116, 0.701, 0.7964, 0.8347, 0.7453, 0.8793, 0.7636, 0.8075, 0.9594, 0.1979, 0.9372, 0.2534, 0.9222, 0.2422, 0.6576, 0.9033, 0.559, 0.8918, 0.6509, 0.8798, 0.9216, 0.311, 0.9095, 0.3698, 0.9022, 0.2971, 0.8992, 0.4292, 0.8897, 0.4888, 0.8624, 0.4698, 0.8803, 0.5485, 0.8704, 0.6079, 0.8397, 0.5865, 0.8591, 0.667, 0.8451, 0.7252, 0.8116, 0.701, 0.8259, 0.7817, 0.7964, 0.8347, 0.7636, 0.8075, 0.7453, 0.8793, 0.6576, 0.9033, 0.7198, 0.8516, 0.9372, 0.2534, 0.9216, 0.311, 0.9222, 0.2422, 0.9095, 0.3698, 0.8992, 0.4292, 0.8739, 0.4116, 0.8897, 0.4888, 0.8803, 0.5485, 0.8624, 0.4698, 0.8704, 0.6079, 0.8591, 0.667, 0.8397, 0.5865, 0.8116, 0.701, 0.7918, 0.756, 0.7807, 0.6746, 0.7636, 0.8075, 0.7198, 0.8516, 0.7351, 0.7797, 0.9507, 0.1909, 0.9222, 0.2422, 0.9075, 0.2287, 0.6509, 0.8798, 0.565, 0.8804, 0.5673, 0.8683, 0.9022, 0.2971, 0.8868, 0.3539, 0.8642, 0.3348, 0.8739, 0.4116, 0.8624, 0.4698, 0.8355, 0.4477, 0.8512, 0.5282, 0.8397, 0.5865, 0.8101, 0.562, 0.8269, 0.6442, 0.8116, 0.701, 0.7807, 0.6746, 0.7918, 0.756, 0.7636, 0.8075, 0.7351, 0.7797, 0.7198, 0.8516, 0.6509, 0.8798, 0.6975, 0.8245, 0.9222, 0.2422, 0.9022, 0.2971, 0.9075, 0.2287, 0.8868, 0.3539, 0.8739, 0.4116, 0.8489, 0.3908, 0.8624, 0.4698, 0.8512, 0.5282, 0.8355, 0.4477, 0.8397, 0.5865, 0.8269, 0.6442, 0.8101, 0.562, 0.7807, 0.6746, 0.7612, 0.7287, 0.7517, 0.647, 0.7351, 0.7797, 0.6975, 0.8245, 0.6769, 0.7985, 0.9428, 0.1825, 0.9075, 0.2287, 0.8934, 0.2131, 0.6415, 0.8572, 0.5673, 0.8683, 0.6303, 0.8356, 0.8829, 0.2803, 0.8642, 0.3348, 0.8416, 0.3131, 0.8489, 0.3908, 0.8355, 0.4477, 0.8088, 0.423, 0.8228, 0.5049, 0.8101, 0.562, 0.7814, 0.5356, 0.7964, 0.6188, 0.7807, 0.6746, 0.7517, 0.647, 0.7612, 0.7287, 0.7351, 0.7797, 0.7094, 0.7521, 0.6975, 0.8245, 0.6415, 0.8572, 0.6769, 0.7985, 0.9075, 0.2287, 0.8829, 0.2803, 0.8934, 0.2131, 0.8642, 0.3348, 0.8489, 0.3908, 0.8239, 0.3674, 0.8355, 0.4477, 0.8228, 0.5049, 0.8088, 0.423, 0.8101, 0.562, 0.7964, 0.6188, 0.7673, 0.5917, 0.7517, 0.647, 0.7331, 0.7009, 0.724, 0.6192, 0.7094, 0.7521, 0.6769, 0.7985, 0.6852, 0.7255, 0.9357, 0.1729, 0.8934, 0.2131, 0.8799, 0.1955, 0.6303, 0.8356, 0.5665, 0.8561, 0.6181, 0.8154, 0.8637, 0.261, 0.8416, 0.3131, 0.8187, 0.2891, 0.8239, 0.3674, 0.8088, 0.423, 0.7821, 0.3966, 0.795, 0.4792, 0.7814, 0.5356, 0.7673, 0.4521, 0.7673, 0.5917, 0.7517, 0.647, 0.724, 0.6192, 0.7331, 0.7009, 0.7094, 0.7521, 0.7066, 0.6734, 0.6769, 0.7985, 0.6303, 0.8356, 0.6572, 0.7739, 0.8934, 0.2131, 0.8637, 0.261, 0.8445, 0.2394, 0.8416, 0.3131, 0.8239, 0.3674, 0.8187, 0.2891, 0.8088, 0.423, 0.795, 0.4792, 0.7821, 0.3966, 0.7814, 0.5356, 0.7673, 0.5917, 0.7533, 0.508, 0.724, 0.6192, 0.7066, 0.6734, 0.697, 0.592, 0.6852, 0.7255, 0.6572, 0.7739, 0.662, 0.7004, 0.9299, 0.1622, 0.8799, 0.1955, 0.8671, 0.1762, 0.6181, 0.8154, 0.5633, 0.8443, 0.605, 0.7968, 0.8445, 0.2394, 0.8187, 0.2891, 0.7952, 0.2633, 0.7987, 0.342, 0.7821, 0.3966, 0.7549, 0.369, 0.7673, 0.4521, 0.7533, 0.508, 0.7253, 0.4802, 0.7392, 0.5639, 0.724, 0.6192, 0.697, 0.592, 0.7066, 0.6734, 0.6852, 0.7255, 0.662, 0.7004, 0.6572, 0.7739, 0.6181, 0.8154, 0.605, 0.7968, 0.8799, 0.1955, 0.8445, 0.2394, 0.8251, 0.2159, 0.8187, 0.2891, 0.7987, 0.342, 0.7952, 0.2633, 0.7821, 0.3966, 0.7673, 0.4521, 0.7549, 0.369, 0.7533, 0.508, 0.7392, 0.5639, 0.7115, 0.5362, 0.697, 0.592, 0.681, 0.647, 0.6704, 0.5662, 0.662, 0.7004, 0.6379, 0.7511, 0.6393, 0.6774, 0.9256, 0.1507, 0.8671, 0.1762, 0.8553, 0.1554, 0.605, 0.7968, 0.5583, 0.8331, 0.5912, 0.78, 0.8251, 0.2159, 0.7952, 0.2633, 0.7705, 0.2363, 0.7728, 0.315, 0.7549, 0.369, 0.7267, 0.3412, 0.7395, 0.4243, 0.7253, 0.4802, 0.697, 0.453, 0.7115, 0.5362, 0.697, 0.592, 0.6704, 0.5662, 0.681, 0.647, 0.662, 0.7004, 0.6393, 0.6774, 0.6379, 0.7511, 0.605, 0.7968, 0.6187, 0.7305, 0.8671, 0.1762, 0.8251, 0.2159, 0.805, 0.1906, 0.7952, 0.2633, 0.7728, 0.315, 0.7705, 0.2363, 0.7549, 0.369, 0.7395, 0.4243, 0.7267, 0.3412, 0.7253, 0.4802, 0.7115, 0.5362, 0.6838, 0.5096, 0.6704, 0.5662, 0.656, 0.6223, 0.6437, 0.5426, 0.6393, 0.6774, 0.6187, 0.7305, 0.5995, 0.7122, 0.9234, 0.1387, 0.8553, 0.1554, 0.8448, 0.1333, 0.5912, 0.78, 0.552, 0.8229, 0.5768, 0.7653, 0.805, 0.1906, 0.7705, 0.2363, 0.7437, 0.2085, 0.7457, 0.2873, 0.7267, 0.3412, 0.697, 0.314, 0.711, 0.3967, 0.697, 0.453, 0.668, 0.4273, 0.6838, 0.5096, 0.6704, 0.5662, 0.6437, 0.5426, 0.656, 0.6223, 0.6393, 0.6774, 0.6167, 0.6567, 0.6187, 0.7305, 0.5912, 0.78, 0.5995, 0.7122, 0.8553, 0.1554, 0.805, 0.1906, 0.7838, 0.1641, 0.7705, 0.2363, 0.7457, 0.2873, 0.7167, 0.2596, 0.7267, 0.3412, 0.711, 0.3967, 0.697, 0.314, 0.697, 0.453, 0.6838, 0.5096, 0.6557, 0.4849, 0.6437, 0.5426, 0.631, 0.6, 0.6166, 0.5217, 0.6167, 0.6567, 0.5995, 0.7122, 0.5941, 0.639, 0.9238, 0.1265, 0.8448, 0.1333, 0.8363, 0.1103, 0.5768, 0.7653, 0.5445, 0.8138, 0.562, 0.7528, 0.7838, 0.1641, 0.7437, 0.2085, 0.7136, 0.1808, 0.7167, 0.2596, 0.697, 0.314, 0.665, 0.2884, 0.6814, 0.3701, 0.668, 0.4273, 0.6502, 0.3457, 0.6557, 0.4849, 0.6437, 0.5426, 0.6166, 0.5217, 0.631, 0.6, 0.6167, 0.6567, 0.6059, 0.5805, 0.5995, 0.7122, 0.5768, 0.7653, 0.562, 0.7528, 0.8448, 0.1333, 0.7838, 0.1641, 0.7604, 0.1367, 0.7437, 0.2085, 0.7167, 0.2596, 0.6847, 0.2328, 0.697, 0.314, 0.6814, 0.3701, 0.665, 0.2884, 0.668, 0.4273, 0.6557, 0.4849, 0.627, 0.4628, 0.6166, 0.5217, 0.6059, 0.5805, 0.5891, 0.5043, 0.5941, 0.639, 0.5801, 0.6966, 0.5606, 0.684, 0.9275, 0.1147, 0.8363, 0.1103, 0.9355, 0.1038, 0.562, 0.7528, 0.5362, 0.806, 0.5272, 0.7996, 0.7604, 0.1367, 0.7136, 0.1808, 0.6783, 0.1543, 0.6847, 0.2328, 0.665, 0.2884, 0.6303, 0.2656, 0.6502, 0.3457, 0.6379, 0.404, 0.6066, 0.3841, 0.627, 0.4628, 0.6166, 0.5217, 0.5891, 0.5043, 0.6059, 0.5805, 0.5941, 0.639, 0.5714, 0.6244, 0.5801, 0.6966, 0.562, 0.7528, 0.5468, 0.7426, 0.8363, 0.1103, 0.7604, 0.1367, 0.7327, 0.1088, 0.7136, 0.1808, 0.6847, 0.2328, 0.6488, 0.2083, 0.665, 0.2884, 0.6502, 0.3457, 0.6303, 0.2656, 0.6379, 0.404, 0.627, 0.4628, 0.5975, 0.4441, 0.5891, 0.5043, 0.5806, 0.5644, 0.561, 0.4909, 0.5714, 0.6244, 0.5606, 0.684, 0.5409, 0.6744, 0.9355, 0.1038, 0.8314, 0.08657, 0.8339, 0.06271, 0.5468, 0.7426, 0.5272, 0.7996, 0.5313, 0.7351, 0.7327, 0.1088, 0.6783, 0.1543, 0.635, 0.1306, 0.6488, 0.2083, 0.6303, 0.2656, 0.5923, 0.247, 0.6171, 0.3244, 0.6066, 0.3841, 0.5739, 0.3684, 0.5975, 0.4441, 0.5891, 0.5043, 0.561, 0.4909, 0.5806, 0.5644, 0.5714, 0.6244, 0.5484, 0.6134, 0.5606, 0.684, 0.5468, 0.7426, 0.5313, 0.7351, 0.8314, 0.08657, 0.7327, 0.1088, 0.696, 0.0815, 0.6783, 0.1543, 0.6488, 0.2083, 0.6078, 0.1876, 0.6303, 0.2656, 0.6171, 0.3244, 0.5923, 0.247, 0.6066, 0.3841, 0.5975, 0.4441, 0.5672, 0.4296, 0.561, 0.4909, 0.5549, 0.5522, 0.5324, 0.482, 0.5484, 0.6134, 0.5409, 0.6744, 0.521, 0.6683, 0.9485, 0.09453, 0.8339, 0.06271, 0.8565, 0.03989, 0.5313, 0.7351, 0.5178, 0.7949, 0.5156, 0.7302, 0.696, 0.0815, 0.635, 0.1306, 0.6382, 0.05684, 0.6078, 0.1876, 0.5923, 0.247, 0.5512, 0.2341, 0.5819, 0.3075, 0.5739, 0.3684, 0.5448, 0.2959, 0.5672, 0.4296, 0.561, 0.4909, 0.5324, 0.482, 0.5549, 0.5522, 0.5484, 0.6134, 0.5252, 0.6062, 0.5409, 0.6744, 0.5313, 0.7351, 0.521, 0.6683, 0.8339, 0.06271, 0.696, 0.0815, 0.6382, 0.05684, 0.635, 0.1306, 0.6078, 0.1876, 0.5806, 0.1125, 0.5923, 0.247, 0.5819, 0.3075, 0.5512, 0.2341, 0.5739, 0.3684, 0.5672, 0.4296, 0.536, 0.4199, 0.5324, 0.482, 0.5289, 0.5441, 0.5036, 0.4781, 0.5252, 0.6062, 0.521, 0.6683, 0.501, 0.6655, 0.9666, 0.08793, 0.8565, 0.03989, 0.9477, 0.02336, 0.5156, 0.7302, 0.508, 0.7918, 0.4998, 0.728, 0.6382, 0.05684, 0.5806, 0.1125, 0.5152, 0.1034, 0.5612, 0.1728, 0.5512, 0.2341, 0.5079, 0.2282, 0.5448, 0.2959, 0.54, 0.3579, 0.5064, 0.2906, 0.536, 0.4199, 0.5324, 0.482, 0.5036, 0.4781, 0.5289, 0.5441, 0.5252, 0.6062, 0.502, 0.603, 0.521, 0.6683, 0.5156, 0.7302, 0.501, 0.6655, 0.8565, 0.03989, 0.6382, 0.05684, 0.5342, 0.04134, 0.5806, 0.1125, 0.5612, 0.1728, 0.5152, 0.1034, 0.5512, 0.2341, 0.5448, 0.2959, 0.5079, 0.2282, 0.54, 0.3579, 0.536, 0.4199, 0.5053, 0.3531, 0.5036, 0.4781, 0.5028, 0.5405, 0.4747, 0.4791, 0.502, 0.603, 0.501, 0.6655, 0.481, 0.6662, 0.9886, 0.08481, 0.9477, 0.02336, 1.0, 0.02878, 0.4998, 0.728, 0.4981, 0.7904, 0.484, 0.7286, 0.5342, 0.04134, 0.5152, 0.1034, 0.405, 0.04605, 0.5103, 0.1657, 0.5079, 0.2282, 0.464, 0.2298, 0.5064, 0.2906, 0.5053, 0.3531, 0.4677, 0.2921, 0.5044, 0.4156, 0.5036, 0.4781, 0.4747, 0.4791, 0.5028, 0.5405, 0.502, 0.603, 0.4787, 0.6039, 0.501, 0.6655, 0.4998, 0.728, 0.484, 0.7286, 0.9477, 0.02336, 0.5342, 0.04134, 1.0, 0.04605, 0.5152, 0.1034, 0.5103, 0.1657, 0.4465, 0.1059, 0.5079, 0.2282, 0.5064, 0.2906, 0.464, 0.2298, 0.5053, 0.3531, 0.5044, 0.4156, 0.4704, 0.3544, 0.4747, 0.4791, 0.4766, 0.5415, 0.4459, 0.4852, 0.4787, 0.6039, 0.481, 0.6662, 0.4611, 0.6705, 0.01158, 0.08567, 0.09588, 0.02878, 0.1478, 0.04931, 0.484, 0.7286, 0.4882, 0.7908, 0.4783, 0.7929, 0.405, 0.04605, 0.4465, 0.1059, 0.3853, 0.1193, 0.4582, 0.1677, 0.464, 0.2298, 0.4215, 0.2388, 0.4677, 0.2921, 0.4704, 0.3544, 0.436, 0.3617, 0.4727, 0.4168, 0.4747, 0.4791, 0.4459, 0.4852, 0.4766, 0.5415, 0.4787, 0.6039, 0.4554, 0.6088, 0.481, 0.6662, 0.484, 0.7286, 0.4611, 0.6705, 0.09588, 0.02878, 0.405, 0.04605, 0.3238, 0.06674, 0.4465, 0.1059, 0.4582, 0.1677, 0.3853, 0.1193, 0.464, 0.2298, 0.4677, 0.2921, 0.4215, 0.2388, 0.4704, 0.3544, 0.4727, 0.4168, 0.4412, 0.4234, 0.4459, 0.4852, 0.4505, 0.547, 0.4175, 0.496, 0.4554, 0.6088, 0.4611, 0.6705, 0.4413, 0.6781, 0.03217, 0.09036, 0.1478, 0.04931, 0.04817, 0.09819, 0.4682, 0.7319, 0.4783, 0.7929, 0.4526, 0.738, 0.3238, 0.06674, 0.3853, 0.1193, 0.3359, 0.1402, 0.4089, 0.1782, 0.4215, 0.2388, 0.3817, 0.2543, 0.4298, 0.3001, 0.436, 0.3617, 0.4026, 0.3745, 0.4412, 0.4234, 0.4459, 0.4852, 0.4175, 0.496, 0.4505, 0.547, 0.4554, 0.6088, 0.4324, 0.6176, 0.4611, 0.6705, 0.4682, 0.7319, 0.4413, 0.6781, 0.1478, 0.04931, 0.3238, 0.06674, 0.2773, 0.09296, 0.3853, 0.1193, 0.4089, 0.1782, 0.3359, 0.1402, 0.4215, 0.2388, 0.4298, 0.3001, 0.3817, 0.2543, 0.436, 0.3617, 0.4412, 0.4234, 0.4104, 0.4352, 0.4175, 0.496, 0.4247, 0.5569, 0.3897, 0.5112, 0.4324, 0.6176, 0.4413, 0.6781, 0.4216, 0.689, 0.04817, 0.09819, 0.159, 0.07282, 0.1576, 0.0967, 0.4526, 0.738, 0.4687, 0.7967, 0.4594, 0.8021, 0.2773, 0.09296, 0.3359, 0.1402, 0.2964, 0.1653, 0.3646, 0.1958, 0.3817, 0.2543, 0.3451, 0.2748, 0.3934, 0.3141, 0.4026, 0.3745, 0.3704, 0.3921, 0.4104, 0.4352, 0.4175, 0.496, 0.3897, 0.5112, 0.4247, 0.5569, 0.4324, 0.6176, 0.4095, 0.6302, 0.4413, 0.6781, 0.4526, 0.738, 0.4216, 0.689, 0.159, 0.07282, 0.2773, 0.09296, 0.2453, 0.1207, 0.3359, 0.1402, 0.3646, 0.1958, 0.2964, 0.1653, 0.3817, 0.2543, 0.3934, 0.3141, 0.3451, 0.2748, 0.4026, 0.3745, 0.4104, 0.4352, 0.3704, 0.3921, 0.3897, 0.5112, 0.3992, 0.5708, 0.3624, 0.5302, 0.4095, 0.6302, 0.4216, 0.689, 0.4022, 0.7029, 0.05896, 0.1082, 0.1576, 0.0967, 0.06505, 0.1196, 0.4372, 0.7466, 0.4594, 0.8021, 0.4222, 0.7578, 0.2453, 0.1207, 0.2964, 0.1653, 0.2198, 0.1484, 0.3259, 0.2183, 0.3451, 0.2748, 0.3116, 0.299, 0.3591, 0.333, 0.3704, 0.3921, 0.3397, 0.4135, 0.3803, 0.4515, 0.3897, 0.5112, 0.3624, 0.5302, 0.3992, 0.5708, 0.4095, 0.6302, 0.3868, 0.6461, 0.4216, 0.689, 0.4372, 0.7466, 0.4022, 0.7029, 0.1576, 0.0967, 0.2453, 0.1207, 0.2198, 0.1484, 0.2964, 0.1653, 0.3259, 0.2183, 0.2636, 0.1925, 0.3451, 0.2748, 0.3591, 0.333, 0.3116, 0.299, 0.3704, 0.3921, 0.3803, 0.4515, 0.3397, 0.4135, 0.3624, 0.5302, 0.3739, 0.5884, 0.3355, 0.5523, 0.3868, 0.6461, 0.4022, 0.7029, 0.3829, 0.7197, 0.06505, 0.1196, 0.1509, 0.1202, 0.1415, 0.1428, 0.4222, 0.7578, 0.4507, 0.8091, 0.4428, 0.8175, 0.2198, 0.1484, 0.2636, 0.1925, 0.1975, 0.1755, 0.2918, 0.244, 0.3116, 0.299, 0.2807, 0.3254, 0.3269, 0.3558, 0.3397, 0.4135, 0.3101, 0.438, 0.3512, 0.4718, 0.3624, 0.5302, 0.3355, 0.5523, 0.3739, 0.5884, 0.3868, 0.6461, 0.3642, 0.6652, 0.4022, 0.7029, 0.4222, 0.7578, 0.3829, 0.7197, 0.1509, 0.1202, 0.2198, 0.1484, 0.1975, 0.1755, 0.2636, 0.1925, 0.2918, 0.244, 0.2612, 0.2713, 0.3116, 0.299, 0.3269, 0.3558, 0.2807, 0.3254, 0.3397, 0.4135, 0.3512, 0.4718, 0.3101, 0.438, 0.3355, 0.5523, 0.3489, 0.6092, 0.3088, 0.577, 0.3642, 0.6652, 0.3829, 0.7197, 0.3637, 0.739, 0.06727, 0.1317, 0.1415, 0.1428, 0.06646, 0.1439, 0.4075, 0.7713, 0.4428, 0.8175, 0.4357, 0.8271, 0.1975, 0.1755, 0.2351, 0.2203, 0.1769, 0.2015, 0.2612, 0.2713, 0.2807, 0.3254, 0.2517, 0.353, 0.2964, 0.3812, 0.3101, 0.438, 0.2814, 0.4644, 0.3228, 0.4951, 0.3355, 0.5523, 0.3088, 0.577, 0.3489, 0.6092, 0.3642, 0.6652, 0.3416, 0.6869, 0.3829, 0.7197, 0.4075, 0.7713, 0.3637, 0.739, 0.1415, 0.1428, 0.1975, 0.1755, 0.1769, 0.2015, 0.2351, 0.2203, 0.2612, 0.2713, 0.2331, 0.2991, 0.2807, 0.3254, 0.2964, 0.3812, 0.2517, 0.353, 0.3101, 0.438, 0.3228, 0.4951, 0.2814, 0.4644, 0.3088, 0.577, 0.3239, 0.6326, 0.2821, 0.6034, 0.3416, 0.6869, 0.3637, 0.739, 0.3187, 0.7109, 0.06646, 0.1439, 0.1303, 0.1644, 0.1181, 0.1846, 0.3934, 0.7869, 0.4357, 0.8271, 0.4299, 0.8378, 0.1769, 0.2015, 0.2094, 0.2479, 0.1852, 0.2745, 0.2331, 0.2991, 0.2517, 0.353, 0.224, 0.3808, 0.2673, 0.4083, 0.2814, 0.4644, 0.2533, 0.492, 0.295, 0.5208, 0.3088, 0.577, 0.2821, 0.6034, 0.3239, 0.6326, 0.3416, 0.6869, 0.3187, 0.7109, 0.3637, 0.739, 0.3934, 0.7869, 0.3445, 0.7606, 0.1303, 0.1644, 0.1769, 0.2015, 0.1572, 0.2261, 0.2094, 0.2479, 0.2331, 0.2991, 0.2066, 0.3266, 0.2517, 0.353, 0.2673, 0.4083, 0.224, 0.3808, 0.2814, 0.4644, 0.295, 0.5208, 0.2533, 0.492, 0.2821, 0.6034, 0.2987, 0.658, 0.2549, 0.631, 0.3187, 0.7109, 0.3445, 0.7606, 0.2952, 0.7367, 0.0633, 0.1557, 0.1181, 0.1846, 0.05833, 0.1669, 0.3799, 0.8045, 0.4299, 0.8378, 0.4256, 0.8493, 0.1572, 0.2261, 0.1852, 0.2745, 0.1379, 0.2489, 0.2066, 0.3266, 0.224, 0.3808, 0.197, 0.408, 0.2392, 0.4361, 0.2533, 0.492, 0.2253, 0.5198, 0.2673, 0.5479, 0.2821, 0.6034, 0.2549, 0.631, 0.2987, 0.658, 0.3187, 0.7109, 0.2952, 0.7367, 0.3445, 0.7606, 0.3799, 0.8045, 0.3671, 0.8238, 0.1181, 0.1846, 0.1572, 0.2261, 0.1379, 0.2489, 0.1852, 0.2745, 0.2066, 0.3266, 0.162, 0.2996, 0.224, 0.3808, 0.2392, 0.4361, 0.197, 0.408, 0.2533, 0.492, 0.2673, 0.5479, 0.2395, 0.5757, 0.2549, 0.631, 0.2728, 0.685, 0.2267, 0.6588, 0.2952, 0.7367, 0.3251, 0.7841, 0.305, 0.8094, 0.05833, 0.1669, 0.105, 0.2032, 0.09118, 0.22, 0.3671, 0.8238, 0.4256, 0.8493, 0.4234, 0.8613, 0.1379, 0.2489, 0.162, 0.2996, 0.1187, 0.2695, 0.181, 0.353, 0.197, 0.408, 0.1704, 0.4338, 0.2115, 0.4638, 0.2253, 0.5198, 0.197, 0.547, 0.2395, 0.5757, 0.2549, 0.631, 0.2267, 0.6588, 0.2728, 0.685, 0.2952, 0.7367, 0.2705, 0.7637, 0.3251, 0.7841, 0.3671, 0.8238, 0.3553, 0.8446, 0.105, 0.2032, 0.1379, 0.2489, 0.1187, 0.2695, 0.162, 0.2996, 0.181, 0.353, 0.1393, 0.3226, 0.197, 0.408, 0.2115, 0.4638, 0.1704, 0.4338, 0.2253, 0.5198, 0.2395, 0.5757, 0.197, 0.547, 0.2267, 0.6588, 0.2457, 0.7127, 0.197, 0.686, 0.2705, 0.7637, 0.305, 0.8094, 0.2838, 0.8359, 0.05195, 0.1771, 0.09118, 0.22, 0.07683, 0.2347, 0.3553, 0.8446, 0.4234, 0.8613, 0.3448, 0.8667, 0.1187, 0.2695, 0.1393, 0.3226, 0.1167, 0.3433, 0.156, 0.3777, 0.1704, 0.4338, 0.1437, 0.4574, 0.1838, 0.4904, 0.197, 0.547, 0.168, 0.5727, 0.211, 0.6033, 0.2267, 0.6588, 0.197, 0.686, 0.2457, 0.7127, 0.2705, 0.7637, 0.2437, 0.7915, 0.305, 0.8094, 0.3553, 0.8446, 0.2838, 0.8359, 0.09118, 0.22, 0.1187, 0.2695, 0.09949, 0.2878, 0.1393, 0.3226, 0.156, 0.3777, 0.1167, 0.3433, 0.1704, 0.4338, 0.1838, 0.4904, 0.1437, 0.4574, 0.197, 0.547, 0.211, 0.6033, 0.1814, 0.6299, 0.197, 0.686, 0.2167, 0.7404, 0.165, 0.7116, 0.2437, 0.7915, 0.2838, 0.8359, 0.2604, 0.8633, 0.04448, 0.1862, 0.07683, 0.2347, 0.03617, 0.194, 0.3448, 0.8667, 0.4238, 0.8735, 0.4275, 0.8853, 0.09949, 0.2878, 0.1167, 0.3433, 0.09413, 0.361, 0.131, 0.4, 0.1437, 0.4574, 0.1166, 0.4783, 0.1557, 0.5151, 0.168, 0.5727, 0.1379, 0.596, 0.1814, 0.6299, 0.197, 0.686, 0.165, 0.7116, 0.2167, 0.7404, 0.2437, 0.7915, 0.2136, 0.8192, 0.2838, 0.8359, 0.3448, 0.8667, 0.2604, 0.8633, 0.07683, 0.2347, 0.09949, 0.2878, 0.08013, 0.3034, 0.1167, 0.3433, 0.131, 0.4, 0.09413, 0.361, 0.1437, 0.4574, 0.1557, 0.5151, 0.1166, 0.4783, 0.168, 0.5727, 0.1814, 0.6299, 0.1379, 0.596, 0.165, 0.7116, 0.1847, 0.7672, 0.1303, 0.7344, 0.2136, 0.8192, 0.2604, 0.8633, 0.2327, 0.8912, 0.03617, 0.194, 0.06202, 0.2472, 0.04682, 0.2574, 0.3364, 0.8897, 0.4275, 0.8853, 0.3314, 0.9134, 0.08013, 0.3034, 0.09413, 0.361, 0.07136, 0.3756, 0.1059, 0.4195, 0.1166, 0.4783, 0.08907, 0.4957, 0.127, 0.5372, 0.1379, 0.596, 0.1066, 0.6159, 0.1502, 0.6543, 0.165, 0.7116, 0.1303, 0.7344, 0.1847, 0.7672, 0.2136, 0.8192, 0.1783, 0.8457, 0.2604, 0.8633, 0.3364, 0.8897, 0.3314, 0.9134, 0.06202, 0.2472, 0.08013, 0.3034, 0.06059, 0.316, 0.09413, 0.361, 0.1059, 0.4195, 0.07136, 0.3756, 0.1166, 0.4783, 0.127, 0.5372, 0.08907, 0.4957, 0.1379, 0.596, 0.1502, 0.6543, 0.1171, 0.6756, 0.9953, 0.1471, 1.0, 0.2051, 1.0, 0.2082, 0.4485, 0.9055, 0.4953, 0.8529, 0.4666, 0.9121, 0.9953, 0.1471, 1.0, 0.2082, 0.9981, 0.2096, 0.4666, 0.9121, 0.4953, 0.8529, 0.4886, 0.9152, 0.9953, 0.1471, 0.9981, 0.2096, 0.9882, 0.2092, 0.4886, 0.9152, 0.4953, 0.8529, 0.5116, 0.9143, 0.9953, 0.1471, 0.9882, 0.2092, 0.9783, 0.2071, 0.5116, 0.9143, 0.4953, 0.8529, 0.5322, 0.9096, 0.9953, 0.1471, 0.9783, 0.2071, 0.9687, 0.2033, 0.5322, 0.9096, 0.4953, 0.8529, 0.5482, 0.9018, 0.9953, 0.1471, 0.9687, 0.2033, 0.9594, 0.1979, 0.5482, 0.9018, 0.4953, 0.8529, 0.559, 0.8918, 0.9953, 0.1471, 0.9594, 0.1979, 0.9507, 0.1909, 0.559, 0.8918, 0.4953, 0.8529, 0.565, 0.8804, 0.9953, 0.1471, 0.9507, 0.1909, 0.9428, 0.1825, 0.565, 0.8804, 0.4953, 0.8529, 0.5673, 0.8683, 0.9953, 0.1471, 0.9428, 0.1825, 0.9357, 0.1729, 0.5673, 0.8683, 0.4953, 0.8529, 0.5665, 0.8561, 0.9953, 0.1471, 0.9357, 0.1729, 0.9299, 0.1622, 0.5665, 0.8561, 0.4953, 0.8529, 0.5633, 0.8443, 0.9953, 0.1471, 0.9299, 0.1622, 0.9256, 0.1507, 0.5633, 0.8443, 0.4953, 0.8529, 0.5583, 0.8331, 0.9953, 0.1471, 0.9256, 0.1507, 0.9234, 0.1387, 0.5583, 0.8331, 0.4953, 0.8529, 0.552, 0.8229, 0.9953, 0.1471, 0.9234, 0.1387, 0.9238, 0.1265, 0.552, 0.8229, 0.4953, 0.8529, 0.5445, 0.8138, 0.9953, 0.1471, 0.9238, 0.1265, 0.9275, 0.1147, 0.5445, 0.8138, 0.4953, 0.8529, 0.5362, 0.806, 0.9953, 0.1471, 0.9275, 0.1147, 0.9355, 0.1038, 0.5362, 0.806, 0.4953, 0.8529, 0.5272, 0.7996, 0.9953, 0.1471, 0.9355, 0.1038, 0.9485, 0.09453, 0.5272, 0.7996, 0.4953, 0.8529, 0.5178, 0.7949, 0.9953, 0.1471, 0.9485, 0.09453, 0.9666, 0.08793, 0.5178, 0.7949, 0.4953, 0.8529, 0.508, 0.7918, 0.9953, 0.1471, 0.9666, 0.08793, 0.9886, 0.08481, 0.508, 0.7918, 0.4953, 0.8529, 0.4981, 0.7904, 0.9953, 0.1471, 0.9886, 0.08481, 1.0, 0.08567, 0.4981, 0.7904, 0.4953, 0.8529, 0.4882, 0.7908, 0.9953, 0.1471, 1.0, 0.08567, 1.0, 0.09036, 0.4882, 0.7908, 0.4953, 0.8529, 0.4783, 0.7929, 0.9953, 0.1471, 1.0, 0.09036, 1.0, 0.09819, 0.4783, 0.7929, 0.4953, 0.8529, 0.4687, 0.7967, 0.9953, 0.1471, 1.0, 0.09819, 1.0, 0.1082, 0.4687, 0.7967, 0.4953, 0.8529, 0.4594, 0.8021, 0.9953, 0.1471, 1.0, 0.1082, 1.0, 0.1196, 0.4594, 0.8021, 0.4953, 0.8529, 0.4507, 0.8091, 0.9953, 0.1471, 1.0, 0.1196, 1.0, 0.1317, 0.4507, 0.8091, 0.4953, 0.8529, 0.4428, 0.8175, 0.9953, 0.1471, 1.0, 0.1317, 1.0, 0.1439, 0.4428, 0.8175, 0.4953, 0.8529, 0.4357, 0.8271, 0.9953, 0.1471, 1.0, 0.1439, 1.0, 0.1557, 0.4357, 0.8271, 0.4953, 0.8529, 0.4299, 0.8378, 0.9953, 0.1471, 1.0, 0.1557, 1.0, 0.1669, 0.4299, 0.8378, 0.4953, 0.8529, 0.4256, 0.8493, 0.9953, 0.1471, 1.0, 0.1669, 1.0, 0.1771, 0.4256, 0.8493, 0.4953, 0.8529, 0.4234, 0.8613, 0.9953, 0.1471, 1.0, 0.1771, 1.0, 0.1862, 0.4234, 0.8613, 0.4953, 0.8529, 0.4238, 0.8735, 0.9953, 0.1471, 1.0, 0.1862, 1.0, 0.194, 0.4238, 0.8735, 0.4953, 0.8529, 0.4275, 0.8853, 0.9953, 0.1471, 1.0, 0.194, 1.0, 0.2004, 0.4275, 0.8853, 0.4953, 0.8529, 0.4355, 0.8962, 0.1303, 0.7344, 0.1488, 0.7917, 0.1078, 0.8124, 0.1783, 0.8457, 0.2327, 0.8912, 0.196, 0.9185, 0.02721, 0.2004, 0.04682, 0.2574, 0.01778, 0.2051, 0.3314, 0.9134, 0.4355, 0.8962, 0.4485, 0.9055, 0.06059, 0.316, 0.07136, 0.3756, 0.04087, 0.3256, 0.08056, 0.4356, 0.08907, 0.4957, 0.05489, 0.4478, 0.09754, 0.5559, 0.1066, 0.6159, 0.07389, 0.6316, 0.1171, 0.6756, 0.1303, 0.7344, 0.09231, 0.753, 0.1488, 0.7917, 0.1783, 0.8457, 0.135, 0.8694, 0.9953, 0.1471, 1.0, 0.2004, 1.0, 0.2051, 0.2327, 0.8912, 0.3314, 0.9134, 0.3339, 0.9373, 0.04682, 0.2574, 0.06059, 0.316, 0.03134, 0.2649, 0.4355, 0.8962, 0.4953, 0.8529, 0.4485, 0.9055, 0.07136, 0.3756, 0.08056, 0.4356, 0.04839, 0.3866, 0.08907, 0.4957, 0.09754, 0.5559, 0.06099, 0.5091, 0.1066, 0.6159, 0.1171, 0.6756, 0.08187, 0.6925, 0.5583, 0.8331, 0.552, 0.8229, 0.5912, 0.78, 0.6509, 0.8798, 0.6415, 0.8572, 0.6975, 0.8245, 0.8259, 0.7817, 0.7918, 0.756, 0.8116, 0.701, 0.06122, 0.8272, 0.1078, 0.8124, 0.08065, 0.8875, 0.1382, 0.9432, 0.196, 0.9185, 0.3565, 0.9601, 0.01564, 0.2698, 0.03134, 0.2649, 0.02099, 0.3317, 0.02523, 0.3938, 0.04839, 0.3866, 0.02894, 0.4559, 0.03244, 0.518, 0.06099, 0.5091, 0.03602, 0.5801, 0.03999, 0.6421, 0.07389, 0.6316, 0.04478, 0.7041, 0.536, 0.4199, 0.5044, 0.4156, 0.5053, 0.3531, 0.6379, 0.7511, 0.6187, 0.7305, 0.6393, 0.6774, 0.008043, 0.2082, 0.01778, 0.2051, 0.01564, 0.2698, 1.0, 0.8966, 0.9465, 0.8941, 0.9582, 0.8323, 0.02099, 0.3317, 0.04087, 0.3256, 0.02523, 0.3938, 0.552, 0.8229, 0.5445, 0.8138, 0.5768, 0.7653, 0.01522, 0.8966, 0.08065, 0.8875, 0.03418, 0.9587, 0.9981, 0.2096, 1.0, 0.2082, 0.9998, 0.272, 0.4477, 0.9766, 0.3565, 0.9601, 0.4886, 0.9152, 0.001015, 0.3345, 0.02099, 0.3317, 0.001965, 0.397, 0.002796, 0.4595, 0.02894, 0.4559, 0.003585, 0.5219, 0.004397, 0.5844, 0.03602, 0.5801, 0.005301, 0.6469, 0.006404, 0.7094, 0.04478, 0.7041, 0.007907, 0.7718, 0.0103, 0.8343, 0.06122, 0.8272, 0.01522, 0.8966, 0.03418, 0.9587, 0.1382, 0.9432, 0.4477, 0.9766, 0.9998, 0.272, 1.0, 0.2698, 1.0, 0.3345, 0.001965, 0.397, 0.02523, 0.3938, 0.002796, 0.4595, 0.003585, 0.5219, 0.03244, 0.518, 0.004397, 0.5844, 0.005301, 0.6469, 0.03999, 0.6421, 0.006404, 0.7094, 0.4526, 0.738, 0.4372, 0.7466, 0.4216, 0.689, 0.9465, 0.8941, 1.0, 0.8966, 0.905, 0.9539, 0.4981, 0.7904, 0.4882, 0.7908, 0.484, 0.7286, 0.5959, 0.9712, 0.4477, 0.9766, 0.5116, 0.9143, 0.981, 0.3338, 1.0, 0.3345, 0.9787, 0.3961, 0.9766, 0.4585, 1.0, 0.4595, 0.9747, 0.5209, 0.9727, 0.5832, 1.0, 0.5844, 0.9704, 0.6456, 0.9677, 0.7079, 1.0, 0.7094, 0.964, 0.7702, 0.7814, 0.5356, 0.7533, 0.508, 0.7673, 0.4521, 0.905, 0.9539, 1.0, 0.9587, 0.5959, 0.9712, 0.984, 0.2714, 0.9998, 0.272, 0.981, 0.3338, 0.9787, 0.3961, 1.0, 0.397, 0.9766, 0.4585, 0.9747, 0.5209, 1.0, 0.5219, 0.9727, 0.5832, 0.9704, 0.6456, 1.0, 0.6469, 0.9677, 0.7079, 0.6078, 0.1876, 0.5612, 0.1728, 0.5806, 0.1125, 0.8853, 0.8807, 0.9465, 0.8941, 0.8238, 0.9333, 0.9783, 0.2071, 0.9882, 0.2092, 0.9682, 0.2681, 0.5044, 0.4156, 0.4727, 0.4168, 0.4704, 0.3544, 0.9611, 0.3295, 0.981, 0.3338, 0.9554, 0.3912, 0.9505, 0.453, 0.9766, 0.4585, 0.9459, 0.5148, 0.196, 0.9185, 0.1382, 0.9432, 0.08065, 0.8875, 0.9298, 0.6999, 0.9677, 0.7079, 0.9215, 0.7612, 0.9089, 0.8218, 0.9582, 0.8323, 0.8853, 0.8807, 0.5665, 0.8561, 0.5633, 0.8443, 0.6181, 0.8154, 0.9682, 0.2681, 0.984, 0.2714, 0.9611, 0.3295, 0.9554, 0.3912, 0.9787, 0.3961, 0.9505, 0.453, 0.1852, 0.2745, 0.162, 0.2996, 0.1379, 0.2489, 0.936, 0.6383, 0.9704, 0.6456, 0.9298, 0.6999, 0.5739, 0.3684, 0.54, 0.3579, 0.5448, 0.2959, 0.8359, 0.8598, 0.8853, 0.8807, 0.7773, 0.907, 0.9687, 0.2033, 0.9783, 0.2071, 0.9526, 0.262, 0.659, 0.9272, 0.6478, 0.9507, 0.5482, 0.9018, 0.9413, 0.3219, 0.9611, 0.3295, 0.9324, 0.3824, 0.9247, 0.4431, 0.9505, 0.453, 0.9175, 0.504, 0.5995, 0.7122, 0.5801, 0.6966, 0.5941, 0.639, 0.8934, 0.6859, 0.9298, 0.6999, 0.8817, 0.7457, 0.8646, 0.8042, 0.9089, 0.8218, 0.8359, 0.8598, 0.5152, 0.1034, 0.4465, 0.1059, 0.405, 0.04605, 0.9526, 0.262, 0.9682, 0.2681, 0.9413, 0.3219, 0.9324, 0.3824, 0.9554, 0.3912, 0.9247, 0.4431, 0.7673, 0.5917, 0.7392, 0.5639, 0.7533, 0.508, 0.9026, 0.6255, 0.936, 0.6383, 0.8934, 0.6859, 0.7331, 0.7009, 0.7066, 0.6734, 0.724, 0.6192, 0.7964, 0.8347, 0.8359, 0.8598, 0.7453, 0.8793, 0.9594, 0.1979, 0.9687, 0.2033, 0.9372, 0.2534, 0.4682, 0.7319, 0.4526, 0.738, 0.4413, 0.6781, 0.9216, 0.311, 0.9413, 0.3219, 0.9095, 0.3698, 0.8992, 0.4292, 0.9247, 0.4431, 0.8897, 0.4888, 1.0, 0.8343, 0.9582, 0.8323, 0.964, 0.7702, 0.8591, 0.667, 0.8934, 0.6859, 0.8451, 0.7252, 0.8259, 0.7817, 0.8646, 0.8042, 0.7964, 0.8347, 0.4372, 0.7466, 0.4222, 0.7578, 0.4022, 0.7029, 0.9372, 0.2534, 0.9526, 0.262, 0.9216, 0.311, 0.9095, 0.3698, 0.9324, 0.3824, 0.8992, 0.4292, 0.9104, 0.5648, 0.8803, 0.5485, 0.8897, 0.4888, 0.8704, 0.6079, 0.9026, 0.6255, 0.8591, 0.667, 0.131, 0.4, 0.1059, 0.4195, 0.09413, 0.361, 0.8239, 0.3674, 0.7987, 0.342, 0.8187, 0.2891, 0.9507, 0.1909, 0.9594, 0.1979, 0.9222, 0.2422, 0.5156, 0.7302, 0.4998, 0.728, 0.501, 0.6655, 0.181, 0.353, 0.156, 0.3777, 0.1393, 0.3226, 0.8739, 0.4116, 0.8992, 0.4292, 0.8624, 0.4698, 0.8512, 0.5282, 0.8803, 0.5485, 0.8397, 0.5865, 0.8269, 0.6442, 0.8591, 0.667, 0.8116, 0.701, 0.7918, 0.756, 0.8259, 0.7817, 0.7636, 0.8075, 0.4234, 0.8613, 0.4238, 0.8735, 0.3448, 0.8667, 0.3445, 0.7606, 0.3251, 0.7841, 0.2952, 0.7367, 0.8868, 0.3539, 0.9095, 0.3698, 0.8739, 0.4116, 0.8803, 0.5485, 0.8512, 0.5282, 0.8624, 0.4698, 0.07389, 0.6316, 0.03999, 0.6421, 0.03602, 0.5801, 0.1059, 0.4195, 0.08056, 0.4356, 0.07136, 0.3756, 0.1078, 0.8124, 0.06122, 0.8272, 0.05122, 0.7659, 0.9428, 0.1825, 0.9507, 0.1909, 0.9075, 0.2287, 0.6415, 0.8572, 0.6509, 0.8798, 0.5673, 0.8683, 0.8829, 0.2803, 0.9022, 0.2971, 0.8642, 0.3348, 0.8489, 0.3908, 0.8739, 0.4116, 0.8355, 0.4477, 0.8228, 0.5049, 0.8512, 0.5282, 0.8101, 0.562, 0.7964, 0.6188, 0.8269, 0.6442, 0.7807, 0.6746, 0.7612, 0.7287, 0.7918, 0.756, 0.7351, 0.7797, 0.5313, 0.7351, 0.5156, 0.7302, 0.521, 0.6683, 0.8269, 0.6442, 0.7964, 0.6188, 0.8101, 0.562, 0.8642, 0.3348, 0.8868, 0.3539, 0.8489, 0.3908, 0.8512, 0.5282, 0.8228, 0.5049, 0.8355, 0.4477, 0.9089, 0.8218, 0.8646, 0.8042, 0.8817, 0.7457, 0.4582, 0.1677, 0.4089, 0.1782, 0.3853, 0.1193, 0.7094, 0.7521, 0.7351, 0.7797, 0.6769, 0.7985, 0.9357, 0.1729, 0.9428, 0.1825, 0.8934, 0.2131, 0.1576, 0.0967, 0.1509, 0.1202, 0.06505, 0.1196, 0.8637, 0.261, 0.8829, 0.2803, 0.8416, 0.3131, 0.8239, 0.3674, 0.8489, 0.3908, 0.8088, 0.423, 0.795, 0.4792, 0.8228, 0.5049, 0.7814, 0.5356, 0.7673, 0.5917, 0.7964, 0.6188, 0.7517, 0.647, 0.7331, 0.7009, 0.7612, 0.7287, 0.7094, 0.7521, 0.8829, 0.2803, 0.8637, 0.261, 0.8934, 0.2131, 0.6478, 0.9507, 0.659, 0.9272, 0.7773, 0.907, 0.8416, 0.3131, 0.8642, 0.3348, 0.8239, 0.3674, 0.8228, 0.5049, 0.795, 0.4792, 0.8088, 0.423, 0.7814, 0.5356, 0.8101, 0.562, 0.7673, 0.5917, 0.5103, 0.1657, 0.4582, 0.1677, 0.4465, 0.1059, 0.9026, 0.6255, 0.8704, 0.6079, 0.8803, 0.5485, 0.9299, 0.1622, 0.9357, 0.1729, 0.8799, 0.1955, 0.5912, 0.78, 0.5768, 0.7653, 0.5995, 0.7122, 0.8445, 0.2394, 0.8637, 0.261, 0.8187, 0.2891, 0.7987, 0.342, 0.8239, 0.3674, 0.7821, 0.3966, 0.6576, 0.9033, 0.6509, 0.8798, 0.7198, 0.8516, 0.7392, 0.5639, 0.7673, 0.5917, 0.724, 0.6192, 0.9216, 0.311, 0.9022, 0.2971, 0.9222, 0.2422, 0.4104, 0.4352, 0.3803, 0.4515, 0.3704, 0.3921, 0.8799, 0.1955, 0.8934, 0.2131, 0.8445, 0.2394, 0.4075, 0.7713, 0.3934, 0.7869, 0.3637, 0.739, 0.795, 0.4792, 0.7673, 0.4521, 0.7821, 0.3966, 0.3228, 0.4951, 0.295, 0.5208, 0.2814, 0.4644, 0.7066, 0.6734, 0.681, 0.647, 0.697, 0.592, 0.4485, 0.9055, 0.4666, 0.9121, 0.3565, 0.9601, 0.9256, 0.1507, 0.9299, 0.1622, 0.8671, 0.1762, 0.559, 0.8918, 0.565, 0.8804, 0.6509, 0.8798, 0.8251, 0.2159, 0.8445, 0.2394, 0.7952, 0.2633, 0.7728, 0.315, 0.7987, 0.342, 0.7549, 0.369, 0.7395, 0.4243, 0.7673, 0.4521, 0.7253, 0.4802, 0.7115, 0.5362, 0.7392, 0.5639, 0.697, 0.592, 0.681, 0.647, 0.7066, 0.6734, 0.662, 0.7004, 0.6379, 0.7511, 0.6572, 0.7739, 0.605, 0.7968, 0.8671, 0.1762, 0.8799, 0.1955, 0.8251, 0.2159, 0.8646, 0.8042, 0.8259, 0.7817, 0.8451, 0.7252, 0.7673, 0.4521, 0.7395, 0.4243, 0.7549, 0.369, 0.7253, 0.4802, 0.7533, 0.508, 0.7115, 0.5362, 0.681, 0.647, 0.656, 0.6223, 0.6704, 0.5662, 0.5178, 0.7949, 0.508, 0.7918, 0.5156, 0.7302, 0.9234, 0.1387, 0.9256, 0.1507, 0.8553, 0.1554, 0.5445, 0.8138, 0.5362, 0.806, 0.562, 0.7528, 0.805, 0.1906, 0.8251, 0.2159, 0.7705, 0.2363, 0.7457, 0.2873, 0.7728, 0.315, 0.7267, 0.3412, 0.711, 0.3967, 0.7395, 0.4243, 0.697, 0.453, 0.6838, 0.5096, 0.7115, 0.5362, 0.6704, 0.5662, 0.656, 0.6223, 0.681, 0.647, 0.6393, 0.6774, 0.1181, 0.1846, 0.105, 0.2032, 0.05833, 0.1669, 0.8553, 0.1554, 0.8671, 0.1762, 0.805, 0.1906, 0.6572, 0.7739, 0.6379, 0.7511, 0.662, 0.7004, 0.7395, 0.4243, 0.711, 0.3967, 0.7267, 0.3412, 0.697, 0.453, 0.7253, 0.4802, 0.6838, 0.5096, 0.656, 0.6223, 0.631, 0.6, 0.6437, 0.5426, 0.6167, 0.6567, 0.6393, 0.6774, 0.5995, 0.7122, 0.9238, 0.1265, 0.9234, 0.1387, 0.8448, 0.1333, 0.3553, 0.8446, 0.3448, 0.8667, 0.2838, 0.8359, 0.7838, 0.1641, 0.805, 0.1906, 0.7437, 0.2085, 0.7167, 0.2596, 0.7457, 0.2873, 0.697, 0.314, 0.6814, 0.3701, 0.711, 0.3967, 0.668, 0.4273, 0.6557, 0.4849, 0.6838, 0.5096, 0.6437, 0.5426, 0.631, 0.6, 0.656, 0.6223, 0.6167, 0.6567, 0.7094, 0.7521, 0.6852, 0.7255, 0.7066, 0.6734, 0.8448, 0.1333, 0.8553, 0.1554, 0.7838, 0.1641, 0.7437, 0.2085, 0.7705, 0.2363, 0.7167, 0.2596, 0.711, 0.3967, 0.6814, 0.3701, 0.697, 0.314, 0.668, 0.4273, 0.697, 0.453, 0.6557, 0.4849, 0.631, 0.6, 0.6059, 0.5805, 0.6166, 0.5217, 0.635, 0.1306, 0.5806, 0.1125, 0.6382, 0.05684, 0.9275, 0.1147, 0.9238, 0.1265, 0.8363, 0.1103, 0.484, 0.7286, 0.4682, 0.7319, 0.4611, 0.6705, 0.7604, 0.1367, 0.7838, 0.1641, 0.7136, 0.1808, 0.6847, 0.2328, 0.7167, 0.2596, 0.665, 0.2884, 0.54, 0.3579, 0.5053, 0.3531, 0.5064, 0.2906, 0.627, 0.4628, 0.6557, 0.4849, 0.6166, 0.5217, 0.06099, 0.5091, 0.03244, 0.518, 0.02894, 0.4559, 0.5801, 0.6966, 0.5995, 0.7122, 0.562, 0.7528, 0.8363, 0.1103, 0.8448, 0.1333, 0.7604, 0.1367, 0.7136, 0.1808, 0.7437, 0.2085, 0.6847, 0.2328, 0.6814, 0.3701, 0.6502, 0.3457, 0.665, 0.2884, 0.6379, 0.404, 0.668, 0.4273, 0.627, 0.4628, 0.6059, 0.5805, 0.5806, 0.5644, 0.5891, 0.5043, 0.5714, 0.6244, 0.5941, 0.639, 0.5606, 0.684, 0.4594, 0.8021, 0.4507, 0.8091, 0.4222, 0.7578, 0.5468, 0.7426, 0.562, 0.7528, 0.5272, 0.7996, 0.7327, 0.1088, 0.7604, 0.1367, 0.6783, 0.1543, 0.6488, 0.2083, 0.6847, 0.2328, 0.6303, 0.2656, 0.6171, 0.3244, 0.6502, 0.3457, 0.6066, 0.3841, 0.5975, 0.4441, 0.627, 0.4628, 0.5891, 0.5043, 0.5806, 0.5644, 0.6059, 0.5805, 0.5714, 0.6244, 0.5606, 0.684, 0.5801, 0.6966, 0.5468, 0.7426, 0.8314, 0.08657, 0.8363, 0.1103, 0.7327, 0.1088, 0.6783, 0.1543, 0.7136, 0.1808, 0.6488, 0.2083, 0.6502, 0.3457, 0.6171, 0.3244, 0.6303, 0.2656, 0.6066, 0.3841, 0.6379, 0.404, 0.5975, 0.4441, 0.5806, 0.5644, 0.5549, 0.5522, 0.561, 0.4909, 0.5484, 0.6134, 0.5714, 0.6244, 0.5409, 0.6744, 0.9485, 0.09453, 0.9355, 0.1038, 0.8339, 0.06271, 0.8591, 0.667, 0.8269, 0.6442, 0.8397, 0.5865, 0.696, 0.0815, 0.7327, 0.1088, 0.635, 0.1306, 0.6078, 0.1876, 0.6488, 0.2083, 0.5923, 0.247, 0.5819, 0.3075, 0.6171, 0.3244, 0.5739, 0.3684, 0.5672, 0.4296, 0.5975, 0.4441, 0.561, 0.4909, 0.5549, 0.5522, 0.5806, 0.5644, 0.5484, 0.6134, 0.5409, 0.6744, 0.5606, 0.684, 0.5313, 0.7351, 0.8339, 0.06271, 0.8314, 0.08657, 0.696, 0.0815, 0.635, 0.1306, 0.6783, 0.1543, 0.6078, 0.1876, 0.6171, 0.3244, 0.5819, 0.3075, 0.5923, 0.247, 0.5739, 0.3684, 0.6066, 0.3841, 0.5672, 0.4296, 0.5549, 0.5522, 0.5289, 0.5441, 0.5324, 0.482, 0.5252, 0.6062, 0.5484, 0.6134, 0.521, 0.6683, 0.9666, 0.08793, 0.9485, 0.09453, 0.8565, 0.03989, 0.5959, 0.9712, 0.6478, 0.9507, 0.8238, 0.9333, 0.5272, 0.7996, 0.5178, 0.7949, 0.5313, 0.7351, 0.5612, 0.1728, 0.6078, 0.1876, 0.5512, 0.2341, 0.936, 0.6383, 0.9026, 0.6255, 0.9104, 0.5648, 0.536, 0.4199, 0.5672, 0.4296, 0.5324, 0.482, 0.5289, 0.5441, 0.5549, 0.5522, 0.5252, 0.6062, 0.1814, 0.6299, 0.1502, 0.6543, 0.1379, 0.596, 0.8565, 0.03989, 0.8339, 0.06271, 0.6382, 0.05684, 0.7612, 0.7287, 0.7331, 0.7009, 0.7517, 0.647, 0.5819, 0.3075, 0.5448, 0.2959, 0.5512, 0.2341, 0.54, 0.3579, 0.5739, 0.3684, 0.536, 0.4199, 0.5289, 0.5441, 0.5028, 0.5405, 0.5036, 0.4781, 0.502, 0.603, 0.5252, 0.6062, 0.501, 0.6655, 0.9886, 0.08481, 0.9666, 0.08793, 0.9477, 0.02336, 0.295, 0.5208, 0.2673, 0.5479, 0.2533, 0.492, 0.5342, 0.04134, 0.6382, 0.05684, 0.5152, 0.1034, 0.5103, 0.1657, 0.5612, 0.1728, 0.5079, 0.2282, 0.9582, 0.8323, 0.9089, 0.8218, 0.9215, 0.7612, 0.5044, 0.4156, 0.536, 0.4199, 0.5036, 0.4781, 0.5028, 0.5405, 0.5289, 0.5441, 0.502, 0.603, 0.9022, 0.2971, 0.8829, 0.2803, 0.9075, 0.2287, 0.9477, 0.02336, 0.8565, 0.03989, 0.5342, 0.04134, 0.3646, 0.1958, 0.3259, 0.2183, 0.2964, 0.1653, 0.5448, 0.2959, 0.5064, 0.2906, 0.5079, 0.2282, 0.5612, 0.1728, 0.5103, 0.1657, 0.5152, 0.1034, 0.5028, 0.5405, 0.4766, 0.5415, 0.4747, 0.4791, 0.4787, 0.6039, 0.502, 0.603, 0.481, 0.6662, 1.0, 0.08567, 0.9886, 0.08481, 1.0, 0.02878, 0.1478, 0.04931, 0.159, 0.07282, 0.04817, 0.09819, 0.2964, 0.1653, 0.2636, 0.1925, 0.2198, 0.1484, 0.4582, 0.1677, 0.5103, 0.1657, 0.464, 0.2298, 0.5116, 0.9143, 0.5322, 0.9096, 0.6478, 0.9507, 0.4727, 0.4168, 0.5044, 0.4156, 0.4747, 0.4791, 0.4766, 0.5415, 0.5028, 0.5405, 0.4787, 0.6039, 0.481, 0.6662, 0.501, 0.6655, 0.484, 0.7286, 1.0, 0.02878, 0.9477, 0.02336, 1.0, 0.04605, 0.9727, 0.5832, 0.9412, 0.5766, 0.9459, 0.5148, 0.5064, 0.2906, 0.4677, 0.2921, 0.464, 0.2298, 0.9704, 0.6456, 0.936, 0.6383, 0.9412, 0.5766, 0.4766, 0.5415, 0.4505, 0.547, 0.4459, 0.4852, 0.4554, 0.6088, 0.4787, 0.6039, 0.4611, 0.6705, 0.03217, 0.09036, 0.01158, 0.08567, 0.1478, 0.04931, 0.4682, 0.7319, 0.484, 0.7286, 0.4783, 0.7929, 0.3238, 0.06674, 0.405, 0.04605, 0.3853, 0.1193, 0.4089, 0.1782, 0.4582, 0.1677, 0.4215, 0.2388, 0.4298, 0.3001, 0.4677, 0.2921, 0.436, 0.3617, 0.4412, 0.4234, 0.4727, 0.4168, 0.4459, 0.4852, 0.4505, 0.547, 0.4766, 0.5415, 0.4554, 0.6088, 0.6415, 0.8572, 0.6303, 0.8356, 0.6769, 0.7985, 0.1478, 0.04931, 0.09588, 0.02878, 0.3238, 0.06674, 0.7198, 0.8516, 0.6975, 0.8245, 0.7351, 0.7797, 0.4677, 0.2921, 0.4298, 0.3001, 0.4215, 0.2388, 0.436, 0.3617, 0.4704, 0.3544, 0.4412, 0.4234, 0.4505, 0.547, 0.4247, 0.5569, 0.4175, 0.496, 0.4324, 0.6176, 0.4554, 0.6088, 0.4413, 0.6781, 0.4783, 0.7929, 0.4687, 0.7967, 0.4526, 0.738, 0.5673, 0.8683, 0.5665, 0.8561, 0.6303, 0.8356, 0.2773, 0.09296, 0.3238, 0.06674, 0.3359, 0.1402, 0.3646, 0.1958, 0.4089, 0.1782, 0.3817, 0.2543, 0.3934, 0.3141, 0.4298, 0.3001, 0.4026, 0.3745, 0.4104, 0.4352, 0.4412, 0.4234, 0.4175, 0.496, 0.4247, 0.5569, 0.4505, 0.547, 0.4324, 0.6176, 0.605, 0.7968, 0.5912, 0.78, 0.6187, 0.7305, 0.159, 0.07282, 0.1478, 0.04931, 0.2773, 0.09296, 0.3512, 0.4718, 0.3228, 0.4951, 0.3101, 0.438, 0.4298, 0.3001, 0.3934, 0.3141, 0.3817, 0.2543, 0.4026, 0.3745, 0.436, 0.3617, 0.4104, 0.4352, 0.4247, 0.5569, 0.3992, 0.5708, 0.3897, 0.5112, 0.4095, 0.6302, 0.4324, 0.6176, 0.4216, 0.689, 0.05896, 0.1082, 0.04817, 0.09819, 0.1576, 0.0967, 0.4372, 0.7466, 0.4526, 0.738, 0.4594, 0.8021, 0.2453, 0.1207, 0.2773, 0.09296, 0.2964, 0.1653, 0.3259, 0.2183, 0.3646, 0.1958, 0.3451, 0.2748, 0.3591, 0.333, 0.3934, 0.3141, 0.3704, 0.3921, 0.3803, 0.4515, 0.4104, 0.4352, 0.3897, 0.5112, 0.3992, 0.5708, 0.4247, 0.5569, 0.4095, 0.6302, 0.4089, 0.1782, 0.3646, 0.1958, 0.3359, 0.1402, 0.1576, 0.0967, 0.159, 0.07282, 0.2453, 0.1207, 0.6769, 0.7985, 0.6572, 0.7739, 0.6852, 0.7255, 0.3934, 0.3141, 0.3591, 0.333, 0.3451, 0.2748, 0.5482, 0.9018, 0.559, 0.8918, 0.6576, 0.9033, 0.3992, 0.5708, 0.3739, 0.5884, 0.3624, 0.5302, 0.3868, 0.6461, 0.4095, 0.6302, 0.4022, 0.7029, 0.8363, 0.1103, 0.8314, 0.08657, 0.9355, 0.1038, 0.1415, 0.1428, 0.1303, 0.1644, 0.06646, 0.1439, 0.5633, 0.8443, 0.5583, 0.8331, 0.605, 0.7968, 0.2918, 0.244, 0.3259, 0.2183, 0.3116, 0.299, 0.3269, 0.3558, 0.3591, 0.333, 0.3397, 0.4135, 0.3512, 0.4718, 0.3803, 0.4515, 0.3624, 0.5302, 0.3739, 0.5884, 0.3992, 0.5708, 0.3868, 0.6461, 0.6303, 0.8356, 0.6181, 0.8154, 0.6572, 0.7739, 0.1509, 0.1202, 0.1576, 0.0967, 0.2198, 0.1484, 0.7728, 0.315, 0.7457, 0.2873, 0.7705, 0.2363, 0.3591, 0.333, 0.3269, 0.3558, 0.3116, 0.299, 0.9412, 0.5766, 0.9104, 0.5648, 0.9175, 0.504, 0.3739, 0.5884, 0.3489, 0.6092, 0.3355, 0.5523, 0.3642, 0.6652, 0.3868, 0.6461, 0.3829, 0.7197, 0.06727, 0.1317, 0.06505, 0.1196, 0.1415, 0.1428, 0.4075, 0.7713, 0.4222, 0.7578, 0.4428, 0.8175, 0.3259, 0.2183, 0.2918, 0.244, 0.2636, 0.1925, 0.2612, 0.2713, 0.2918, 0.244, 0.2807, 0.3254, 0.2964, 0.3812, 0.3269, 0.3558, 0.3101, 0.438, 0.3228, 0.4951, 0.3512, 0.4718, 0.3355, 0.5523, 0.3489, 0.6092, 0.3739, 0.5884, 0.3642, 0.6652, 0.659, 0.9272, 0.6576, 0.9033, 0.7453, 0.8793, 0.1415, 0.1428, 0.1509, 0.1202, 0.1975, 0.1755, 0.2351, 0.2203, 0.2636, 0.1925, 0.2612, 0.2713, 0.3269, 0.3558, 0.2964, 0.3812, 0.2807, 0.3254, 0.3803, 0.4515, 0.3512, 0.4718, 0.3397, 0.4135, 0.3489, 0.6092, 0.3239, 0.6326, 0.3088, 0.577, 0.3416, 0.6869, 0.3642, 0.6652, 0.3637, 0.739, 0.4275, 0.8853, 0.4355, 0.8962, 0.3314, 0.9134, 0.3934, 0.7869, 0.4075, 0.7713, 0.4357, 0.8271, 0.9095, 0.3698, 0.8868, 0.3539, 0.9022, 0.2971, 0.2331, 0.2991, 0.2612, 0.2713, 0.2517, 0.353, 0.2673, 0.4083, 0.2964, 0.3812, 0.2814, 0.4644, 0.295, 0.5208, 0.3228, 0.4951, 0.3088, 0.577, 0.3239, 0.6326, 0.3489, 0.6092, 0.3416, 0.6869, 0.2636, 0.1925, 0.2351, 0.2203, 0.1975, 0.1755, 0.1303, 0.1644, 0.1415, 0.1428, 0.1769, 0.2015, 0.2094, 0.2479, 0.2351, 0.2203, 0.2331, 0.2991, 0.2964, 0.3812, 0.2673, 0.4083, 0.2517, 0.353, 0.2351, 0.2203, 0.2094, 0.2479, 0.1769, 0.2015, 0.3239, 0.6326, 0.2987, 0.658, 0.2821, 0.6034, 0.3448, 0.8667, 0.3364, 0.8897, 0.2604, 0.8633, 0.0633, 0.1557, 0.06646, 0.1439, 0.1181, 0.1846, 0.3799, 0.8045, 0.3934, 0.7869, 0.4299, 0.8378, 0.1572, 0.2261, 0.1769, 0.2015, 0.1852, 0.2745, 0.2066, 0.3266, 0.2331, 0.2991, 0.224, 0.3808, 0.2392, 0.4361, 0.2673, 0.4083, 0.2533, 0.492, 0.2673, 0.5479, 0.295, 0.5208, 0.2821, 0.6034, 0.2987, 0.658, 0.3239, 0.6326, 0.3187, 0.7109, 0.4222, 0.7578, 0.4075, 0.7713, 0.3829, 0.7197, 0.1181, 0.1846, 0.1303, 0.1644, 0.1572, 0.2261, 0.1852, 0.2745, 0.2094, 0.2479, 0.2066, 0.3266, 0.2673, 0.4083, 0.2392, 0.4361, 0.224, 0.3808, 0.3637, 0.739, 0.3445, 0.7606, 0.3187, 0.7109, 0.2987, 0.658, 0.2728, 0.685, 0.2549, 0.631, 0.7453, 0.8793, 0.7198, 0.8516, 0.7636, 0.8075, 0.2066, 0.3266, 0.181, 0.353, 0.162, 0.2996, 0.3671, 0.8238, 0.3799, 0.8045, 0.4256, 0.8493, 0.09231, 0.753, 0.05122, 0.7659, 0.04478, 0.7041, 0.181, 0.353, 0.2066, 0.3266, 0.197, 0.408, 0.2115, 0.4638, 0.2392, 0.4361, 0.2253, 0.5198, 0.2395, 0.5757, 0.2673, 0.5479, 0.2549, 0.631, 0.2728, 0.685, 0.2987, 0.658, 0.2952, 0.7367, 0.3251, 0.7841, 0.3445, 0.7606, 0.3671, 0.8238, 0.105, 0.2032, 0.1181, 0.1846, 0.1379, 0.2489, 0.5053, 0.3531, 0.4704, 0.3544, 0.4677, 0.2921, 0.2392, 0.4361, 0.2115, 0.4638, 0.197, 0.408, 0.2253, 0.5198, 0.2533, 0.492, 0.2395, 0.5757, 0.2728, 0.685, 0.2457, 0.7127, 0.2267, 0.6588, 0.2705, 0.7637, 0.2952, 0.7367, 0.305, 0.8094, 0.05195, 0.1771, 0.05833, 0.1669, 0.09118, 0.22, 0.3553, 0.8446, 0.3671, 0.8238, 0.4234, 0.8613, 0.508, 0.7918, 0.4981, 0.7904, 0.4998, 0.728, 0.156, 0.3777, 0.181, 0.353, 0.1704, 0.4338, 0.1838, 0.4904, 0.2115, 0.4638, 0.197, 0.547, 0.211, 0.6033, 0.2395, 0.5757, 0.2267, 0.6588, 0.2457, 0.7127, 0.2728, 0.685, 0.2705, 0.7637, 0.305, 0.8094, 0.3251, 0.7841, 0.3553, 0.8446, 0.09118, 0.22, 0.105, 0.2032, 0.1187, 0.2695, 0.156, 0.3777, 0.131, 0.4, 0.1167, 0.3433, 0.2115, 0.4638, 0.1838, 0.4904, 0.1704, 0.4338, 0.162, 0.2996, 0.1393, 0.3226, 0.1187, 0.2695, 0.2457, 0.7127, 0.2167, 0.7404, 0.197, 0.686, 0.2437, 0.7915, 0.2705, 0.7637, 0.2838, 0.8359, 0.04448, 0.1862, 0.05195, 0.1771, 0.07683, 0.2347, 0.07683, 0.2347, 0.06202, 0.2472, 0.03617, 0.194, 0.09949, 0.2878, 0.1187, 0.2695, 0.1167, 0.3433, 0.131, 0.4, 0.156, 0.3777, 0.1437, 0.4574, 0.1557, 0.5151, 0.1838, 0.4904, 0.168, 0.5727, 0.1814, 0.6299, 0.211, 0.6033, 0.197, 0.686, 0.2167, 0.7404, 0.2457, 0.7127, 0.2437, 0.7915, 0.2395, 0.5757, 0.211, 0.6033, 0.197, 0.547, 0.07683, 0.2347, 0.09118, 0.22, 0.09949, 0.2878, 0.7918, 0.756, 0.7612, 0.7287, 0.7807, 0.6746, 0.1838, 0.4904, 0.1557, 0.5151, 0.1437, 0.4574, 0.168, 0.5727, 0.197, 0.547, 0.1814, 0.6299, 0.2167, 0.7404, 0.1847, 0.7672, 0.165, 0.7116, 0.2136, 0.8192, 0.2437, 0.7915, 0.2604, 0.8633, 0.9998, 0.272, 0.984, 0.2714, 0.9882, 0.2092, 0.3364, 0.8897, 0.3448, 0.8667, 0.4275, 0.8853, 0.08013, 0.3034, 0.09949, 0.2878, 0.09413, 0.361, 0.1059, 0.4195, 0.131, 0.4, 0.1166, 0.4783, 0.127, 0.5372, 0.1557, 0.5151, 0.1379, 0.596, 0.1502, 0.6543, 0.1814, 0.6299, 0.165, 0.7116, 0.1847, 0.7672, 0.2167, 0.7404, 0.2136, 0.8192, 0.3934, 0.7869, 0.3799, 0.8045, 0.3445, 0.7606, 0.06202, 0.2472, 0.07683, 0.2347, 0.08013, 0.3034, 0.668, 0.4273, 0.6379, 0.404, 0.6502, 0.3457, 0.1557, 0.5151, 0.127, 0.5372, 0.1166, 0.4783, 0.06122, 0.8272, 0.0103, 0.8343, 0.007907, 0.7718, 0.1847, 0.7672, 0.1488, 0.7917, 0.1303, 0.7344, 0.1783, 0.8457, 0.2136, 0.8192, 0.2327, 0.8912, 0.02721, 0.2004, 0.03617, 0.194, 0.04682, 0.2574, 0.06059, 0.316, 0.08013, 0.3034, 0.07136, 0.3756, 0.08056, 0.4356, 0.1059, 0.4195, 0.08907, 0.4957, 0.09754, 0.5559, 0.127, 0.5372, 0.1066, 0.6159, 0.1171, 0.6756, 0.1502, 0.6543, 0.1303, 0.7344, 0.1488, 0.7917, 0.1847, 0.7672, 0.1783, 0.8457, 0.2327, 0.8912, 0.2604, 0.8633, 0.3314, 0.9134, 0.04682, 0.2574, 0.06202, 0.2472, 0.06059, 0.316, 0.6167, 0.6567, 0.5941, 0.639, 0.6059, 0.5805, 0.127, 0.5372, 0.09754, 0.5559, 0.08907, 0.4957, 0.1066, 0.6159, 0.1379, 0.596, 0.1171, 0.6756, 0.09231, 0.753, 0.1303, 0.7344, 0.1078, 0.8124, 0.135, 0.8694, 0.1783, 0.8457, 0.196, 0.9185, 0.04682, 0.2574, 0.03134, 0.2649, 0.01778, 0.2051, 0.3339, 0.9373, 0.3314, 0.9134, 0.4485, 0.9055, 0.07136, 0.3756, 0.04839, 0.3866, 0.04087, 0.3256, 0.08907, 0.4957, 0.06099, 0.5091, 0.05489, 0.4478, 0.06716, 0.5704, 0.09754, 0.5559, 0.07389, 0.6316, 0.08187, 0.6925, 0.1171, 0.6756, 0.09231, 0.753, 0.1078, 0.8124, 0.1488, 0.7917, 0.135, 0.8694, 0.196, 0.9185, 0.2327, 0.8912, 0.3339, 0.9373, 0.06059, 0.316, 0.04087, 0.3256, 0.03134, 0.2649, 0.08056, 0.4356, 0.05489, 0.4478, 0.04839, 0.3866, 0.09754, 0.5559, 0.06716, 0.5704, 0.06099, 0.5091, 0.07389, 0.6316, 0.1066, 0.6159, 0.08187, 0.6925, 0.7987, 0.342, 0.7728, 0.315, 0.7952, 0.2633])
me_sphere.use_remesh_preserve_volume = False
me_sphere.use_remesh_preserve_attributes = False
me_sphere.use_mirror_vertex_groups = False
me_sphere.update()

# ---- objects
ob_sphere = bpy.data.objects.new('Sphere', me_sphere)
ob_lamp = bpy.data.objects.new('Lamp', light_lamp)
ob_camera = bpy.data.objects.new('Camera', cam_camera)

# ---- transforms, parenting, visibility, modifiers, constraints
ob_sphere.location = (0.0, 0.0, 0.0)
ob_sphere.lineart.crease_threshold = 0.0
ob_lamp.location = (4.076, 1.005, 5.904)
ob_lamp.rotation_euler = (0.6503, 0.05522, 1.866)
ob_lamp.lock_rotations_4d = False
ob_lamp.empty_display_type = 'ARROWS'
ob_lamp.color = (0.0, 0.0, 0.0, 0.0)
ob_lamp.lineart.crease_threshold = 0.0
ob_camera.location = (7.481, -6.508, 5.344)
ob_camera.rotation_euler = (1.109, 0.01082, 0.8149)
ob_camera.lock_rotations_4d = False
ob_camera.empty_display_type = 'ARROWS'
ob_camera.color = (0.0, 0.0, 0.0, 0.0)
ob_camera.display_type = 'WIRE'
ob_camera.lineart.crease_threshold = 0.0

# ---- collection membership
col_collection_1.objects.link(ob_sphere)
col_collection_1.objects.link(ob_lamp)
col_collection_1.objects.link(ob_camera)

# ---- scene / render settings (as saved in the file)
scene.camera = ob_camera
scene.frame_start = 1; scene.frame_end = 250; scene.frame_set(1)
scene.render.engine = 'BLENDER_EEVEE_NEXT'
scene.render.image_settings.compression = 90
scene.render.resolution_percentage = 50
scene.render.dither_intensity = 0.0
scene.cycles.use_denoising = False
scene.cycles.samples = 10
scene.cycles.sampling_pattern = 'TABULATED_SOBOL'
scene.cycles.light_sampling_threshold = 0.0
scene.cycles.use_adaptive_sampling = False
scene.cycles.use_light_tree = False
scene.cycles.blur_glossy = 0.0
scene.cycles.volume_bounces = 1
scene.cycles.pixel_filter_type = 'GAUSSIAN'
scene.cycles.sample_clamp_indirect = 0.0
scene.view_settings.view_transform = 'Standard'
bpy.context.view_layer.update()
